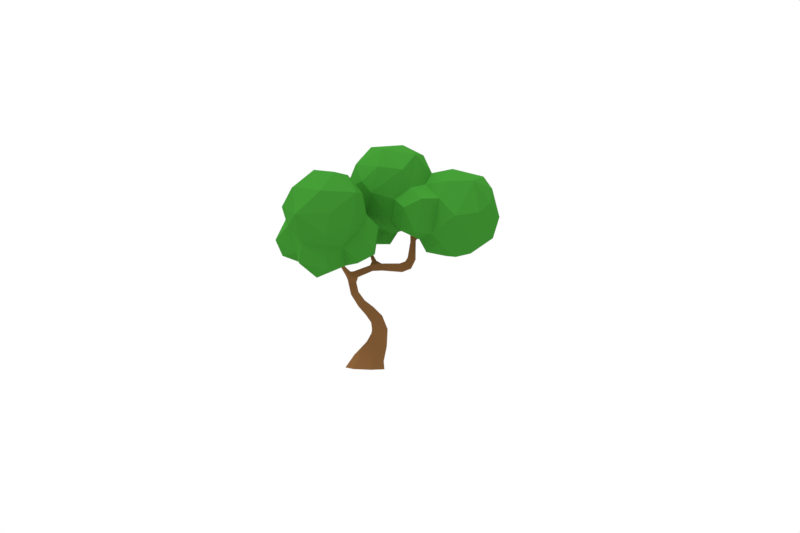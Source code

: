 # Source: lpTree1.blend  (saved by Blender 2.78.0; exported with 4.5.12 LTS)
import bpy
from mathutils import Matrix  # noqa: F401  (used for matrix-valued properties, if any)

bpy.ops.wm.read_factory_settings(use_empty=True)
scene = bpy.context.scene
scene.name = 'Scene'

# ---- collections
col_collection_1 = bpy.data.collections.new('Collection 1'); scene.collection.children.link(col_collection_1)

# ---- materials (node trees are filled in below, after node groups)
mat_material_002 = bpy.data.materials.new('Material.002')
mat_material_002.alpha_threshold = 0.0
mat_material_002.use_transparent_shadow = False
mat_material_002.diffuse_color = (0.2134, 0.09939, 0.03547, 1.0)
mat_material_002.specular_color = (0.5, 0.5, 0.5)
mat_material_002.roughness = 0.5
mat_material_002.specular_intensity = 0.1
mat_material_003 = bpy.data.materials.new('Material.003')
mat_material_003.alpha_threshold = 0.0
mat_material_003.use_transparent_shadow = False
mat_material_003.diffuse_color = (0.04165, 0.2366, 0.02599, 1.0)
mat_material_003.specular_color = (0.5, 0.5, 0.5)
mat_material_003.roughness = 0.5
mat_material_003.specular_intensity = 0.1

# ---- material node trees

# ---- world
world_world = bpy.data.worlds.new('World'); scene.world = world_world
world_world.color = (1.0, 1.0, 1.0)
world_world.use_sun_shadow = False
world_world.sun_shadow_jitter_overblur = 0.0
world_world.cycles.sampling_method = 'MANUAL'

# ---- cameras
cam_camera = bpy.data.cameras.new('Camera')
cam_camera.clip_end = 100.0
cam_camera.lens = 35.0
cam_camera.sensor_width = 32.0
cam_camera.sensor_height = 18.0
cam_camera.display_size = 2.0
cam_camera.dof.focus_distance = 0.0
cam_camera.dof.aperture_fstop = 128.0
cam_camera.dof.aperture_blades = 6

# ---- lights
light_sun = bpy.data.lights.new('Sun', 'SUN')
light_sun.transmission_factor = 0.0
light_sun.angle = 0.1993
light_sun.energy = 1.0
light_sun.shadow_buffer_clip_start = 0.5
light_sun.shadow_soft_size = 0.1
light_sun.shadow_cascade_max_distance = 1000.0
light_hemi = bpy.data.lights.new('Hemi', 'SUN')
light_hemi.transmission_factor = 0.0
light_hemi.angle = 0.1993
light_hemi.energy = 1.0
light_hemi.shadow_buffer_clip_start = 0.5
light_hemi.shadow_soft_size = 0.1
light_hemi.shadow_cascade_max_distance = 1000.0

# ---- meshes
me_lowpoly_tree_04_plane_012 = bpy.data.meshes.new('lowpoly_tree_04_Plane.012')
me_lowpoly_tree_04_plane_012.from_pydata([(0.3929, -0.183, -0.6532), (0.376, -0.21, -0.4998), (0.2137, -0.2731, -0.5255), (0.21, -0.2456, -0.6688), (-0.6582, -0.3562, -0.4147), (-0.6622, -0.2549, -0.3886), (-0.3772, -0.1482, -0.5451), (-0.3656, -0.2372, -0.5467), (-0.6158, -0.2504, -0.3206), (-0.3462, -0.1373, -0.4699), (-0.5841, -0.3635, -0.3106), (-0.3234, -0.2514, -0.4514), (-0.1623, -0.1149, -0.5172), (-0.2599, -0.06178, -0.5909), (-0.3221, -0.06273, -0.5644), (-0.4001, 0.158, -0.7309), (-0.3243, 0.04906, -0.6721), (-0.3431, 0.1301, -0.7634), (-0.6899, -0.4489, -0.4018), (-0.7716, -0.4144, -0.3461), (-0.2177, -1.862, -0.6748), (-0.1179, -1.875, -0.2519), (-0.105, -2.015, -0.2153), (-0.2533, -2.008, -0.696), (-0.6321, -0.633, -0.4185), (-0.7153, -0.6793, -0.3929), (-0.6983, -0.6914, -0.283), (-0.7381, -0.4642, -0.2634), (-0.5737, -0.6256, -0.2872), (-0.6121, -0.46, -0.3014), (0.4294, 0.4639, -0.3213), (0.3602, 0.4264, -0.3874), (0.474, 0.3999, -0.3033), (-0.3542, -0.9251, -0.5057), (-0.4484, -1.026, -0.5109), (-0.584, -0.8955, -0.4404), (-0.5155, -0.7987, -0.4567), (-0.4248, 0.1475, -0.7545), (-0.3669, 0.1042, -0.7686), (-0.4292, 0.1169, -0.6945), (-0.4522, -1.045, -0.4417), (-0.4259, -1.035, -0.3094), (-0.3073, -0.9011, -0.3504), (-0.4618, -0.7809, -0.3152), (-0.5741, -0.8888, -0.3034), (0.4607, 0.2945, -0.4187), (0.4652, 0.4476, -0.3511), (0.523, 0.3885, -0.3066), (-0.8035, -0.3264, -0.2445), (-0.7748, -0.2742, -0.2767), (-0.187, -1.088, -0.55), (-0.3345, -1.178, -0.5565), (-0.3526, -1.189, -0.4446), (-0.3258, -1.187, -0.2933), (-0.1474, -1.06, -0.3574), (-0.1044, -1.328, -0.5856), (-0.3044, -1.362, -0.5861), (-0.3309, -1.355, -0.4475), (-0.3345, -1.339, -0.2735), (-0.2536, -1.332, -0.2733), (-0.04977, -1.303, -0.3543), (-0.1401, -1.608, -0.6197), (-0.3686, -1.56, -0.6154), (-0.4305, -1.535, -0.4406), (-0.3805, -1.519, -0.2372), (-0.249, -1.558, -0.2463), (-0.8269, -0.2, 0.02631), (-0.8713, -0.1184, 0.1767), (-0.8975, -0.1501, 0.1857), (-0.8614, -0.1952, 0.01637), (-0.8384, -0.07869, 0.1059), (-0.8058, -0.1591, 0.005992), (-0.8891, -0.07136, 0.1814), (0.4011, 0.2956, -0.4724), (0.3838, 0.4448, -0.4319), (0.836, 0.5136, -0.09787), (0.8096, 0.5171, -0.07271), (0.8194, 0.4856, -0.06288), (0.8431, 0.4783, -0.08383), (0.1358, 0.8966, -0.4499), (0.1616, 0.9082, -0.4754), (0.1426, 0.8937, -0.5062), (0.1153, 0.8841, -0.4777), (-0.9073, -0.1035, 0.1552), (-0.8655, -0.07251, 0.08649), (-0.852, -0.1431, 0.01068), (-0.6729, 0.516, -0.7277), (-0.6989, 0.5001, -0.7467), (-0.7206, 0.5013, -0.716), (-0.6933, 0.5192, -0.7018), (-0.8907, 0.3546, 0.287), (-0.8585, 0.3656, 0.2713), (-0.8731, 0.3712, 0.2388), (-0.9049, 0.3628, 0.2554), (-0.9873, -0.05163, 0.4506), (-1.003, -0.0856, 0.4494), (-0.977, -0.107, 0.4637), (-0.9613, -0.07339, 0.4636), (-0.4005, 0.3034, -1.104), (-0.3698, 0.3296, -1.09), (-0.3371, 0.3088, -1.103), (-0.3657, 0.279, -1.122), (-0.1859, -0.1248, -0.608), (-0.1696, -0.2172, -0.6113), (0.3608, 0.2745, -0.4196), (0.431, 0.2524, -0.3778), (-0.1487, -0.2458, -0.5131), (-0.727, -0.3506, -0.2118), (-0.3325, 0.009508, -0.6923), (-0.3742, 0.01596, -0.6543), (-0.4177, 0.1266, -0.6623), (-0.3535, 0.03215, -0.6282), (-0.7121, -0.2608, -0.2251), (-0.2846, -0.08104, -0.6339), (-0.3465, -0.08024, -0.6021), (0.2686, -0.0766, -0.5161), (0.1686, -0.1135, -0.518), (0.3124, -0.0858, -0.6594), (0.1764, -0.1318, -0.6612), (0.4596, -0.04597, -0.583), (0.4232, -0.07428, -0.4684), (0.3131, -0.004345, -0.5064), (0.3722, 0.006488, -0.6099), (-0.359, 0.1636, -0.9099), (-0.3356, 0.1953, -0.8933), (-0.3735, 0.2144, -0.8779), (-0.398, 0.1877, -0.8922), (-0.6202, 0.3021, -0.6653), (-0.6404, 0.2921, -0.6313), (-0.7818, -0.2756, -0.09512), (-0.8367, -0.2583, -0.1192), (-0.8125, -0.2048, -0.1363), (-0.757, -0.2175, -0.1125), (-0.8779, 0.2099, 0.2058), (-0.8412, 0.2156, 0.1979), (-0.8209, 0.034, 0.1447), (-0.8599, 0.03771, 0.1328), (-0.8416, 0.02285, 0.1817), (-0.8786, 0.01724, 0.1709), (-0.8334, 0.2076, 0.2342), (-0.8704, 0.1987, 0.2412), (-0.3275, -1.815, -0.1672), (-0.3517, -2.007, -0.06932), (-0.5546, -1.757, -0.1553), (-0.6564, -1.771, -0.412), (-0.817, -2.001, -0.387), (-0.6582, -1.995, -0.08193), (-0.5631, -1.802, -0.6643), (-0.6829, -2.002, -0.7113), (-0.06353, -1.608, -0.3252), (-0.5256, 0.2159, -0.621), (-0.5487, 0.1987, -0.6444), (-0.5332, 0.2169, -0.6824), (-0.5145, 0.2377, -0.6576), (-0.6178, 0.3133, -0.6133), (-0.6005, 0.3212, -0.6414), (0.2786, 0.5788, -0.4232), (0.3098, 0.5912, -0.4512), (0.3289, 0.6019, -0.4131), (0.2957, 0.5928, -0.3935), (1.481, 0.415, -0.9585), (1.858, 0.3415, -0.3713), (1.465, 0.06601, -0.5324), (1.679, 1.453, -0.2934), (1.89, 0.8784, -0.6582), (1.621, 1.044, -0.8908), (1.462, 1.362, -0.7431), (1.131, 1.608, -0.4544), (1.48, 0.1236, 0.1127), (1.16, -0.002242, -0.0009428), (1.087, 0.9433, -1.059), (1.451, 0.6796, -1.019), (1.042, 0.4535, -0.9979), (0.7582, 1.24, -0.8073), (1.176, 1.249, -0.9504), (0.8924, 0.9147, -1.294), (0.7781, 1.446, -0.6078), (0.7412, 1.496, -0.1173), (0.009113, 0.6685, 0.1497), (0.088, 0.5145, -0.02224), (0.5374, 0.3043, -0.09339), (0.188, 0.4483, 0.3199), (0.6472, 0.0884, -0.3001), (0.8724, 0.2329, 0.288), (0.4365, 0.8367, -1.34), (0.7491, 0.4432, -1.261), (0.4284, 0.4151, 0.4805), (0.5466, 0.9863, 0.5827), (0.2354, 0.8397, 0.5352), (0.6753, 1.156, -1.197), (0.2771, 0.9575, -1.498), (0.4374, 0.3551, -1.013), (0.1949, 0.5669, -0.9548), (0.24, 0.6616, -1.187), (0.4049, 0.5377, -0.3459), (0.04219, 0.5113, -0.7484), (0.07845, 0.992, 0.3205), (0.3556, 1.198, 0.3127), (0.2262, 2.033, -0.3909), (0.125, 2.027, -0.7305), (-0.3455, 1.98, -0.274), (-0.02403, 1.293, -1.476), (0.0127, 1.539, -1.367), (0.3464, 1.319, -1.447), (0.5023, 1.457, -1.314), (-0.01078, 0.2489, -1.015), (-0.08832, 0.9335, -1.471), (-0.2357, 0.7551, -1.564), (-0.5424, 0.9031, -1.41), (-0.3307, 1.102, -1.314), (-0.4553, 0.7401, 0.04217), (-0.5644, 0.5692, -1.466), (-0.275, 0.2877, -1.383), (-0.5014, 1.054, -0.9668), (-0.6996, 0.8464, -1.19), (-0.6788, 0.4871, -1.135), (-0.4921, 0.3761, -0.8197), (-0.8851, 0.2347, -0.7144), (-0.3478, 0.5829, -0.6142), (-0.5331, 0.6551, -0.3617), (-0.6188, 0.3334, -0.5545), (-0.9849, 0.6096, -0.2686), (-1.239, 0.4783, -0.7827), (-1.184, 1.125, -0.7362), (-1.074, 0.7653, -1.19), (-1.023, 0.4625, -1.066), (-1.218, 0.861, -0.4603), (-0.9153, 1.184, -0.987), (-0.6484, 1.529, -0.7715), (-0.8012, 1.213, -0.2097), (-0.5659, 1.797, -0.6078), (-0.7353, 1.103, -0.3691), (-0.6183, 1.647, -0.1181), (-0.4957, 1.317, 0.1984), (-0.5044, 0.2542, -1.211), (-0.3007, 0.273, -0.8279), (-0.659, 1.232, -0.792), (-0.3033, 1.782, -0.9329), (-0.3323, 1.114, 0.3336), (-0.2159, 1.567, 0.2869), (-0.1348, 1.905, 0.05324), (-0.01351, 0.4068, -1.433), (0.03201, 0.4205, -0.4219), (0.4462, 1.811, 0.04104), (0.2209, 1.511, 0.3384), (0.6045, 1.862, -0.5183), (0.6384, 0.3221, -0.6997), (0.711, 0.405, 0.3558), (0.8424, 1.002, 0.466), (0.6238, 1.277, 0.09285), (1.017, 0.02262, -0.6423), (1.072, 1.541, 0.07056), (0.9793, 1.306, 0.3611), (1.115, 0.695, 0.5752), (1.451, 1.323, 0.3143), (1.364, 0.3215, 0.3715), (1.537, 0.7619, 0.4436), (1.787, 0.5701, 0.1727), (1.95, 0.7124, -0.1412), (1.818, 1.213, -0.1048), (-0.6931, 0.6202, -0.09447), (-0.8282, 1.047, -0.004856), (-0.5902, 0.8873, 0.09792), (-1.026, 1.418, 0.5839), (-1.232, 1.409, 1.198), (-0.8998, 1.376, 1.202), (-1.238, -0.3617, 0.641), (-0.7423, -0.1549, 0.6591), (-1.025, -0.2255, 1.064), (-0.7779, 0.1497, 1.006), (-1.054, 0.1324, 1.165), (-0.6142, 0.4776, 1.365), (-1.014, 0.3319, 1.446), (-0.5323, 1.032, 1.318), (-1.093, 1.042, 1.552), (-0.9405, 0.6767, 1.569), (-1.319, 1.354, 0.5671), (-1.027, 1.167, 0.3082), (-1.128, 0.9649, -0.09474), (-0.9315, 0.4943, -0.1881), (-1.34, 0.6955, -0.02428), (-1.456, -0.1211, 0.4779), (-1.144, -0.04343, 0.266), (-1.505, 0.4811, -0.1414), (-1.267, 0.1037, -0.1171), (-1.566, 1.128, 1.24), (-1.513, 0.667, 1.469), (-1.503, -0.1277, 0.1031), (-1.752, 0.2446, -0.1211), (-1.656, 1.163, 0.7002), (-1.804, 0.8265, 0.8535), (-1.498, 0.8123, 0.3224), (-1.969, 0.286, 0.4335), (-1.688, 0.5534, 0.6924), (-1.812, 0.6854, 0.17), (-1.668, 0.4826, 1.115), (-1.441, 0.2197, 1.116), (-1.58, 0.05762, 0.6959), (-1.852, 0.0128, 0.3919), (-1.031, -0.203, 0.3873), (-0.9697, 0.2414, 0.2698), (-0.8519, 0.04284, 0.2603), (-0.697, 1.359, 0.8631), (-0.7144, 1.102, 0.3922), (-0.5092, 0.4266, 1.036), (-0.6769, 0.322, 0.1124), (-0.4565, 1.064, 0.7083), (-0.4313, 0.7472, 0.6995), (-0.5074, 0.6539, 0.2583), (-0.4249, 0.2307, 0.138), (-0.2004, 0.4757, 0.7073), (-0.1878, 0.5141, 0.3771), (-0.2586, 0.04018, 0.4171), (-0.2616, 0.08445, 0.8686), (-0.4923, -0.08959, 0.8107), (-0.3736, 0.6241, 0.8466), (-0.5567, -0.1152, 0.3802), (1.752, 0.9278, 0.2441), (-1.089, 0.3059, 0.02815), (-1.505, -0.1164, 0.9358)], [], [(0, 1, 2, 3), (4, 5, 6, 7), (5, 8, 9, 6), (8, 10, 11, 9), (10, 4, 7, 11), (9, 12, 13, 14), (15, 16, 17), (18, 19, 4), (20, 21, 22, 23), (18, 24, 25, 19), (19, 25, 26, 27), (27, 26, 28, 29), (29, 28, 24, 18), (30, 31, 32), (33, 34, 35, 36), (37, 38, 39), (34, 40, 35), (41, 42, 43, 44), (45, 46, 47), (48, 49, 19), (42, 33, 36, 43), (33, 50, 51, 34), (34, 51, 52, 40), (41, 53, 54, 42), (42, 54, 50, 33), (51, 50, 55, 56), (53, 52, 57, 58), (54, 53, 59, 60), (50, 54, 60, 55), (61, 62, 56, 55), (62, 63, 57, 56), (64, 65, 59, 58), (66, 67, 68, 69), (70, 67, 66, 71), (72, 67, 70), (73, 74, 46, 45), (75, 76, 77, 78), (79, 80, 81, 82), (83, 84, 85), (86, 87, 88, 89), (90, 91, 92, 93), (94, 95, 96, 97), (98, 99, 100, 101), (6, 102, 103, 7), (104, 105, 32, 31), (68, 83, 85, 69), (7, 103, 106, 11), (107, 27, 29, 10), (73, 104, 31, 74), (27, 107, 48, 19), (38, 108, 109, 39), (49, 5, 4, 19), (32, 105, 45, 47), (17, 16, 108, 38), (84, 70, 71, 85), (110, 39, 109, 111), (112, 107, 10, 8), (29, 18, 4, 10), (12, 102, 113, 13), (49, 112, 8, 5), (113, 102, 6, 114), (114, 6, 9, 14), (1, 115, 116, 2), (115, 117, 118, 116), (117, 0, 3, 118), (119, 120, 1, 0), (120, 121, 115, 1), (121, 122, 117, 115), (122, 119, 0, 117), (120, 119, 45, 105), (121, 120, 105, 104), (122, 121, 104, 73), (119, 122, 73, 45), (111, 109, 114, 14), (109, 108, 113, 114), (108, 16, 13, 113), (16, 111, 14, 13), (123, 124, 17, 38), (124, 125, 15, 17), (125, 126, 37, 15), (126, 123, 38, 37), (99, 98, 126, 125), (98, 101, 123, 126), (88, 87, 127, 128), (100, 99, 125, 124), (129, 130, 48, 107), (130, 131, 49, 48), (131, 132, 112, 49), (132, 129, 107, 112), (66, 69, 130, 129), (69, 85, 131, 130), (85, 71, 132, 131), (71, 66, 129, 132), (68, 67, 97, 96), (83, 68, 96, 95), (72, 83, 95, 94), (67, 72, 94, 97), (133, 134, 135, 136), (136, 135, 70, 84), (135, 137, 72, 70), (137, 138, 83, 72), (138, 136, 84, 83), (134, 139, 137, 135), (139, 140, 138, 137), (140, 133, 136, 138), (93, 92, 134, 133), (92, 91, 139, 134), (91, 90, 140, 139), (90, 93, 133, 140), (106, 103, 3, 2), (12, 106, 2, 116), (102, 12, 116, 118), (103, 102, 118, 3), (21, 141, 142, 22), (143, 144, 145, 146), (147, 20, 23, 148), (61, 149, 21, 20), (149, 65, 141, 21), (64, 63, 144, 143), (62, 61, 20, 147), (24, 28, 43, 36), (28, 26, 44, 43), (26, 25, 35, 44), (25, 24, 36, 35), (150, 151, 39, 110), (151, 152, 37, 39), (152, 153, 15, 37), (153, 150, 110, 15), (154, 128, 151, 150), (128, 127, 152, 151), (127, 155, 153, 152), (155, 154, 150, 153), (87, 86, 155, 127), (86, 89, 154, 155), (124, 123, 101, 100), (156, 157, 74, 31), (157, 158, 46, 74), (158, 159, 30, 46), (159, 156, 31, 30), (157, 156, 82, 81), (158, 157, 81, 80), (159, 158, 80, 79), (156, 159, 79, 82), (32, 47, 78, 77), (30, 32, 77, 76), (46, 30, 76, 75), (47, 46, 75, 78), (16, 15, 110, 111), (12, 9, 11, 106), (149, 61, 55, 60), (89, 88, 128, 154), (57, 63, 64, 58), (144, 63, 62, 147), (40, 52, 53, 41), (57, 52, 51, 56), (35, 40, 41, 44), (145, 144, 147, 148), (59, 53, 58), (59, 65, 149, 60), (142, 141, 143, 146), (141, 65, 64, 143), (160, 161, 162), (163, 164, 165), (163, 166, 167), (162, 168, 169), (170, 171, 172), (173, 174, 170), (172, 175, 170), (167, 176, 177), (167, 174, 176), (178, 179, 180, 181), (182, 169, 183), (184, 175, 185), (186, 187, 188), (189, 184, 190), (191, 192, 193), (192, 194, 195), (180, 186, 181), (187, 196, 188), (187, 197, 196), (198, 199, 200), (201, 202, 203), (204, 202, 199), (195, 205, 192), (206, 207, 208), (209, 201, 206), (179, 178, 210), (211, 207, 212), (213, 209, 214), (215, 216, 217), (211, 215, 214), (216, 218, 219), (220, 221, 217), (222, 223, 224), (224, 225, 222), (221, 226, 222), (224, 223, 227), (228, 229, 230), (231, 226, 221), (226, 231, 223), (227, 214, 224), (214, 215, 224), (232, 229, 233), (229, 231, 210), (221, 220, 219), (234, 235, 216), (215, 234, 216), (217, 216, 220), (225, 215, 217), (213, 227, 236), (227, 213, 214), (208, 214, 209), (237, 228, 230), (238, 233, 229), (238, 229, 210), (235, 218, 216), (210, 178, 238), (239, 233, 238), (232, 239, 240), (199, 230, 200), (199, 237, 230), (207, 241, 212), (235, 195, 218), (219, 242, 179), (207, 206, 241), (212, 241, 205), (235, 205, 195), (195, 242, 218), (240, 198, 200), (243, 240, 244), (178, 196, 238), (244, 239, 238), (206, 190, 193), (245, 198, 243), (189, 203, 204), (182, 194, 246), (180, 194, 182), (247, 248, 186), (248, 187, 186), (249, 197, 187), (243, 249, 177), (245, 243, 177), (180, 182, 247), (246, 250, 182), (191, 172, 246), (191, 185, 172), (204, 173, 189), (189, 175, 184), (185, 191, 193), (191, 246, 192), (251, 167, 177), (252, 251, 177), (253, 254, 252), (183, 255, 253), (172, 160, 250), (163, 167, 251), (256, 254, 253), (170, 165, 171), (167, 166, 174), (163, 251, 254), (256, 253, 255), (255, 257, 256), (258, 164, 259), (164, 258, 161), (254, 259, 163), (165, 164, 171), (241, 206, 193), (213, 236, 228), (226, 223, 222), (260, 261, 262), (263, 264, 265), (266, 267, 268), (268, 269, 270), (269, 271, 270), (271, 272, 270), (273, 274, 275), (273, 265, 274), (276, 263, 277), (278, 279, 280), (281, 282, 266), (283, 280, 284), (274, 264, 285), (274, 285, 286), (284, 287, 288), (264, 289, 285), (290, 289, 291), (292, 293, 294), (290, 293, 295), (286, 290, 295), (293, 296, 295), (296, 293, 297), (287, 281, 298), (286, 295, 296), (281, 287, 282), (264, 276, 289), (276, 277, 291), (291, 278, 280), (270, 272, 296), (268, 270, 296), (278, 291, 277), (299, 267, 266), (300, 301, 299), (261, 278, 277), (302, 263, 265), (302, 303, 263), (269, 304, 271), (300, 305, 301), (278, 261, 279), (303, 261, 277), (263, 303, 277), (306, 302, 273), (303, 306, 307), (308, 309, 305), (310, 311, 307), (312, 313, 314), (315, 313, 310), (313, 311, 310), (312, 311, 313), (304, 315, 271), (306, 273, 315), (311, 308, 307), (308, 311, 309), (316, 312, 314), (308, 305, 260), (260, 262, 308), (302, 265, 273), (305, 309, 301), (303, 262, 261), (308, 262, 307), (307, 306, 315), (165, 166, 163), (171, 164, 160), (166, 165, 174), (169, 250, 162), (182, 250, 169), (176, 174, 173), (173, 170, 189), (170, 175, 189), (185, 175, 172), (172, 250, 246), (183, 253, 247), (247, 253, 248), (249, 252, 177), (173, 245, 176), (193, 184, 185), (189, 190, 203), (199, 245, 204), (199, 202, 237), (204, 203, 202), (190, 184, 193), (241, 193, 192), (209, 202, 201), (235, 234, 205), (234, 211, 212), (228, 237, 209), (233, 239, 232), (232, 200, 230), (234, 215, 211), (211, 214, 208), (219, 210, 231), (221, 219, 231), (224, 215, 225), (223, 236, 227), (223, 231, 236), (221, 222, 217), (222, 225, 217), (230, 229, 232), (229, 228, 236), (220, 216, 219), (213, 228, 209), (219, 218, 242), (219, 179, 210), (240, 200, 232), (237, 202, 209), (209, 206, 208), (208, 207, 211), (234, 212, 205), (196, 244, 238), (240, 243, 198), (188, 178, 181), (188, 196, 178), (196, 197, 244), (244, 240, 239), (201, 203, 190), (205, 241, 192), (206, 201, 190), (199, 198, 245), (181, 186, 188), (179, 194, 180), (242, 194, 179), (242, 195, 194), (176, 245, 177), (186, 180, 247), (249, 243, 197), (187, 248, 249), (192, 246, 194), (197, 243, 244), (245, 173, 204), (247, 182, 183), (253, 252, 248), (252, 254, 251), (168, 255, 183), (183, 169, 168), (160, 162, 250), (171, 160, 172), (170, 174, 165), (255, 168, 257), (257, 317, 256), (161, 258, 257), (258, 259, 317), (258, 317, 257), (259, 164, 163), (162, 161, 168), (161, 160, 164), (257, 168, 161), (259, 254, 317), (256, 317, 254), (248, 252, 249), (231, 229, 236), (267, 316, 314), (267, 314, 269), (261, 260, 279), (301, 316, 267), (260, 305, 279), (269, 268, 267), (280, 279, 318), (284, 318, 282), (318, 300, 282), (300, 318, 305), (272, 271, 275), (271, 273, 275), (280, 318, 284), (286, 272, 275), (286, 275, 274), (296, 272, 286), (268, 296, 319), (319, 266, 268), (291, 280, 294), (280, 283, 294), (319, 297, 281), (281, 266, 319), (294, 283, 288), (293, 290, 291), (297, 293, 292), (297, 292, 298), (294, 293, 291), (298, 292, 288), (292, 294, 288), (285, 289, 290), (298, 288, 287), (286, 285, 290), (319, 296, 297), (298, 281, 297), (283, 284, 288), (266, 282, 299), (287, 284, 282), (264, 263, 276), (264, 274, 265), (300, 299, 282), (267, 299, 301), (318, 279, 305), (309, 316, 301), (314, 313, 269), (269, 313, 304), (309, 312, 316), (313, 315, 304), (310, 307, 315), (315, 273, 271), (311, 312, 309), (307, 262, 303), (302, 306, 303), (289, 276, 291)])
me_lowpoly_tree_04_plane_012.polygons.foreach_set('material_index', [0, 0, 0, 0, 0, 0, 0, 0, 0, 0, 0, 0, 0, 0, 0, 0, 0, 0, 0, 0, 0, 0, 0, 0, 0, 0, 0, 0, 0, 0, 0, 0, 0, 0, 0, 0, 0, 0, 0, 0, 0, 0, 0, 0, 0, 0, 0, 0, 0, 0, 0, 0, 0, 0, 0, 0, 0, 0, 0, 0, 0, 0, 0, 0, 0, 0, 0, 0, 0, 0, 0, 0, 0, 0, 0, 0, 0, 0, 0, 0, 0, 0, 0, 0, 0, 0, 0, 0, 0, 0, 0, 0, 0, 0, 0, 0, 0, 0, 0, 0, 0, 0, 0, 0, 0, 0, 0, 0, 0, 0, 0, 0, 0, 0, 0, 0, 0, 0, 0, 0, 0, 0, 0, 0, 0, 0, 0, 0, 0, 0, 0, 0, 0, 0, 0, 0, 0, 0, 0, 0, 0, 0, 0, 0, 0, 0, 0, 0, 0, 0, 0, 0, 0, 0, 0, 0, 0, 0, 0, 0, 0, 1, 1, 1, 1, 1, 1, 1, 1, 1, 1, 1, 1, 1, 1, 1, 1, 1, 1, 1, 1, 1, 1, 1, 1, 1, 1, 1, 1, 1, 1, 1, 1, 1, 1, 1, 1, 1, 1, 1, 1, 1, 1, 1, 1, 1, 1, 1, 1, 1, 1, 1, 1, 1, 1, 1, 1, 1, 1, 1, 1, 1, 1, 1, 1, 1, 1, 1, 1, 1, 1, 1, 1, 1, 1, 1, 1, 1, 1, 1, 1, 1, 1, 1, 1, 1, 1, 1, 1, 1, 1, 1, 1, 1, 1, 1, 1, 1, 1, 1, 1, 1, 1, 1, 1, 1, 1, 1, 1, 1, 1, 1, 1, 1, 1, 1, 1, 1, 1, 1, 1, 1, 1, 1, 1, 1, 1, 1, 1, 1, 1, 1, 1, 1, 1, 1, 1, 1, 1, 1, 1, 1, 1, 1, 1, 1, 1, 1, 1, 1, 1, 1, 1, 1, 1, 1, 1, 1, 1, 1, 1, 1, 1, 1, 1, 1, 1, 1, 1, 1, 1, 1, 1, 1, 1, 1, 1, 1, 1, 1, 1, 1, 1, 1, 1, 1, 1, 1, 1, 1, 1, 1, 1, 1, 1, 1, 1, 1, 1, 1, 1, 1, 1, 1, 1, 1, 1, 1, 1, 1, 1, 1, 1, 1, 1, 1, 1, 1, 1, 1, 1, 1, 1, 1, 1, 1, 1, 1, 1, 1, 1, 1, 1, 1, 1, 1, 1, 1, 1, 1, 1, 1, 1, 1, 1, 1, 1, 1, 1, 1, 1, 1, 1, 1, 1, 1, 1, 1, 1, 1, 1, 1, 1, 1, 1, 1, 1, 1, 1, 1, 1, 1, 1, 1, 1, 1, 1, 1, 1, 1, 1, 1, 1, 1, 1, 1, 1, 1, 1, 1, 1, 1, 1, 1, 1, 1, 1, 1, 1, 1, 1, 1, 1, 1, 1, 1, 1, 1, 1, 1, 1, 1])
_k = set([(0, 1), (0, 3), (0, 117), (0, 119), (1, 2), (1, 115), (1, 120), (2, 3), (2, 106), (2, 116), (3, 103), (3, 118), (4, 5), (4, 7), (4, 10), (4, 18), (4, 19), (5, 6), (5, 8), (5, 49), (6, 7), (6, 9), (6, 102), (6, 114), (7, 11), (7, 103), (8, 9), (8, 10), (8, 112), (9, 11), (9, 12), (9, 14), (10, 11), (10, 29), (10, 107), (11, 106), (12, 13), (12, 102), (12, 106), (12, 116), (13, 14), (13, 16), (13, 113), (14, 111), (14, 114), (15, 16), (15, 17), (15, 37), (15, 110), (15, 125), (15, 153), (16, 17), (16, 108), (16, 111), (17, 38), (17, 124), (18, 19), (18, 24), (18, 29), (19, 25), (19, 27), (19, 48), (19, 49), (20, 21), (20, 23), (20, 61), (20, 147), (21, 22), (21, 141), (21, 149), (24, 25), (24, 28), (24, 36), (25, 26), (25, 35), (26, 27), (26, 28), (26, 44), (27, 29), (27, 107), (28, 29), (28, 43), (30, 31), (30, 32), (30, 46), (30, 76), (30, 159), (31, 32), (31, 74), (31, 104), (31, 156), (32, 47), (32, 77), (32, 105), (33, 34), (33, 36), (33, 42), (33, 50), (34, 35), (34, 40), (34, 51), (35, 36), (35, 40), (35, 44), (36, 43), (37, 38), (37, 39), (37, 126), (37, 152), (38, 39), (38, 108), (38, 123), (39, 109), (39, 110), (39, 151), (40, 41), (40, 52), (41, 42), (41, 44), (41, 53), (42, 43), (42, 54), (43, 44), (45, 46), (45, 47), (45, 73), (45, 105), (45, 119), (46, 47), (46, 74), (46, 75), (46, 158), (47, 78), (48, 49), (48, 107), (48, 130), (49, 112), (49, 131), (50, 51), (50, 54), (50, 55), (51, 52), (51, 56), (52, 53), (52, 57), (53, 54), (53, 58), (53, 59), (54, 60), (55, 56), (55, 60), (55, 61), (56, 57), (56, 62), (57, 58), (57, 63), (58, 59), (58, 64), (59, 60), (59, 65), (60, 149), (61, 62), (61, 149), (62, 63), (62, 147), (63, 64), (63, 144), (64, 65), (64, 143), (65, 141), (65, 149), (66, 67), (66, 69), (66, 71), (66, 129), (67, 68), (67, 70), (67, 72), (67, 97), (68, 69), (68, 83), (68, 96), (69, 85), (69, 130), (70, 71), (70, 72), (70, 84), (70, 135), (71, 85), (71, 132), (72, 83), (72, 94), (72, 137), (73, 74), (73, 104), (73, 122), (74, 157), (75, 76), (75, 78), (76, 77), (77, 78), (79, 80), (79, 82), (79, 159), (80, 81), (80, 158), (81, 82), (81, 157), (82, 156), (83, 84), (83, 85), (83, 95), (83, 138), (84, 85), (84, 136), (85, 131), (86, 87), (86, 89), (86, 155), (87, 88), (87, 127), (88, 89), (88, 128), (89, 154), (90, 91), (90, 93), (90, 140), (91, 92), (91, 139), (92, 93), (92, 134), (93, 133), (94, 95), (94, 97), (95, 96), (96, 97), (98, 99), (98, 101), (98, 126), (99, 100), (99, 125), (100, 101), (100, 124), (101, 123), (102, 103), (102, 113), (102, 118), (103, 106), (104, 105), (104, 121), (105, 120), (107, 112), (107, 129), (108, 109), (108, 113), (109, 111), (109, 114), (110, 111), (110, 150), (112, 132), (113, 114), (115, 116), (115, 117), (115, 121), (116, 118), (117, 118), (117, 122), (119, 120), (119, 122), (120, 121), (121, 122), (123, 124), (123, 126), (124, 125), (125, 126), (127, 128), (127, 152), (127, 155), (128, 151), (128, 154), (129, 130), (129, 132), (130, 131), (131, 132), (133, 134), (133, 136), (133, 140), (134, 135), (134, 139), (135, 136), (135, 137), (136, 138), (137, 138), (137, 139), (138, 140), (139, 140), (141, 142), (141, 143), (143, 144), (143, 146), (144, 145), (144, 147), (147, 148), (150, 151), (150, 153), (150, 154), (151, 152), (152, 153), (153, 155), (154, 155), (156, 157), (156, 159), (157, 158), (158, 159), (160, 161), (160, 162), (160, 164), (160, 171), (160, 172), (160, 250), (161, 162), (161, 164), (161, 168), (161, 257), (161, 258), (162, 168), (162, 169), (162, 250), (163, 164), (163, 165), (163, 166), (163, 167), (163, 251), (163, 254), (163, 259), (164, 165), (164, 171), (164, 258), (164, 259), (165, 166), (165, 170), (165, 171), (165, 174), (166, 167), (166, 174), (167, 174), (167, 176), (167, 177), (167, 251), (168, 169), (168, 183), (168, 255), (168, 257), (169, 182), (169, 183), (169, 250), (170, 171), (170, 172), (170, 173), (170, 174), (170, 175), (170, 189), (171, 172), (172, 175), (172, 185), (172, 191), (172, 246), (172, 250), (173, 174), (173, 176), (173, 189), (173, 204), (173, 245), (174, 176), (175, 184), (175, 185), (175, 189), (176, 177), (176, 245), (177, 243), (177, 245), (177, 249), (177, 251), (177, 252), (178, 179), (178, 181), (178, 188), (178, 196), (178, 210), (178, 238), (179, 180), (179, 194), (179, 210), (179, 219), (179, 242), (180, 181), (180, 182), (180, 186), (180, 194), (180, 247), (181, 186), (181, 188), (182, 183), (182, 194), (182, 246), (182, 247), (182, 250), (183, 247), (183, 253), (183, 255), (184, 185), (184, 189), (184, 190), (184, 193), (185, 191), (185, 193), (186, 187), (186, 188), (186, 247), (186, 248), (187, 188), (187, 196), (187, 197), (187, 248), (187, 249), (188, 196), (189, 190), (189, 203), (189, 204), (190, 193), (190, 201), (190, 203), (190, 206), (191, 192), (191, 193), (191, 246), (192, 193), (192, 194), (192, 195), (192, 205), (192, 241), (192, 246), (193, 206), (193, 241), (194, 195), (194, 242), (194, 246), (195, 205), (195, 218), (195, 235), (195, 242), (196, 197), (196, 238), (196, 244), (197, 243), (197, 244), (197, 249), (198, 199), (198, 200), (198, 240), (198, 243), (198, 245), (199, 200), (199, 202), (199, 204), (199, 230), (199, 237), (199, 245), (200, 230), (200, 232), (200, 240), (201, 202), (201, 203), (201, 206), (201, 209), (202, 203), (202, 204), (202, 209), (202, 237), (203, 204), (204, 245), (205, 212), (205, 234), (205, 235), (205, 241), (206, 207), (206, 208), (206, 209), (206, 241), (207, 208), (207, 211), (207, 212), (207, 241), (208, 209), (208, 211), (208, 214), (209, 213), (209, 214), (209, 228), (209, 237), (210, 219), (210, 229), (210, 231), (210, 238), (211, 212), (211, 214), (211, 215), (211, 234), (212, 234), (212, 241), (213, 214), (213, 227), (213, 228), (213, 236), (214, 215), (214, 224), (214, 227), (215, 216), (215, 217), (215, 224), (215, 225), (215, 234), (216, 217), (216, 218), (216, 219), (216, 220), (216, 234), (216, 235), (217, 220), (217, 221), (217, 222), (217, 225), (218, 219), (218, 235), (218, 242), (219, 220), (219, 221), (219, 231), (219, 242), (220, 221), (221, 222), (221, 226), (221, 231), (222, 223), (222, 224), (222, 225), (222, 226), (223, 224), (223, 226), (223, 227), (223, 231), (223, 236), (224, 225), (224, 227), (226, 231), (227, 236), (228, 229), (228, 230), (228, 236), (228, 237), (229, 230), (229, 231), (229, 232), (229, 233), (229, 236), (229, 238), (230, 232), (230, 237), (231, 236), (232, 233), (232, 239), (232, 240), (233, 238), (233, 239), (234, 235), (238, 239), (238, 244), (239, 240), (239, 244), (240, 243), (240, 244), (243, 244), (243, 245), (243, 249), (246, 250), (247, 248), (247, 253), (248, 249), (248, 252), (248, 253), (249, 252), (251, 252), (251, 254), (252, 253), (252, 254), (253, 254), (253, 255), (253, 256), (254, 256), (254, 259), (254, 317), (255, 256), (255, 257), (256, 257), (256, 317), (257, 258), (257, 317), (258, 259), (258, 317), (259, 317), (260, 261), (260, 262), (260, 279), (260, 305), (260, 308), (261, 262), (261, 277), (261, 278), (261, 279), (261, 303), (262, 303), (262, 307), (262, 308), (263, 264), (263, 265), (263, 276), (263, 277), (263, 302), (263, 303), (264, 265), (264, 274), (264, 276), (264, 285), (264, 289), (265, 273), (265, 274), (265, 302), (266, 267), (266, 268), (266, 281), (266, 282), (266, 299), (266, 319), (267, 268), (267, 269), (267, 299), (267, 301), (267, 314), (267, 316), (268, 269), (268, 270), (268, 296), (268, 319), (269, 270), (269, 271), (269, 304), (269, 313), (269, 314), (270, 271), (270, 272), (270, 296), (271, 272), (271, 273), (271, 275), (271, 304), (271, 315), (272, 275), (272, 286), (272, 296), (273, 274), (273, 275), (273, 302), (273, 306), (273, 315), (274, 275), (274, 285), (274, 286), (275, 286), (276, 277), (276, 289), (276, 291), (277, 278), (277, 291), (277, 303), (278, 279), (278, 280), (278, 291), (279, 280), (279, 305), (279, 318), (280, 283), (280, 284), (280, 291), (280, 294), (280, 318), (281, 282), (281, 287), (281, 297), (281, 298), (281, 319), (282, 284), (282, 287), (282, 299), (282, 300), (282, 318), (283, 284), (283, 288), (283, 294), (284, 287), (284, 288), (284, 318), (285, 286), (285, 289), (285, 290), (286, 290), (286, 295), (286, 296), (287, 288), (287, 298), (288, 292), (288, 294), (288, 298), (289, 290), (289, 291), (290, 291), (290, 293), (290, 295), (291, 293), (291, 294), (292, 293), (292, 294), (292, 297), (292, 298), (293, 294), (293, 295), (293, 296), (293, 297), (295, 296), (296, 297), (296, 319), (297, 298), (297, 319), (299, 300), (299, 301), (300, 301), (300, 305), (300, 318), (301, 305), (301, 309), (301, 316), (302, 303), (302, 306), (303, 306), (303, 307), (304, 313), (304, 315), (305, 308), (305, 309), (305, 318), (306, 307), (306, 315), (307, 308), (307, 310), (307, 311), (307, 315), (308, 309), (308, 311), (309, 311), (309, 312), (309, 316), (310, 311), (310, 313), (310, 315), (311, 312), (311, 313), (312, 313), (312, 314), (312, 316), (313, 314), (313, 315), (314, 316)])
me_lowpoly_tree_04_plane_012.attributes.new('sharp_edge', 'BOOLEAN', 'EDGE').data.foreach_set('value', [ (min(e.vertices), max(e.vertices)) in _k for e in me_lowpoly_tree_04_plane_012.edges])
me_lowpoly_tree_04_plane_012.materials.append(mat_material_002)
me_lowpoly_tree_04_plane_012.materials.append(mat_material_003)
me_lowpoly_tree_04_plane_012.use_remesh_preserve_volume = False
me_lowpoly_tree_04_plane_012.use_remesh_preserve_attributes = False
me_lowpoly_tree_04_plane_012.use_mirror_vertex_groups = False
me_lowpoly_tree_04_plane_012.update()
me_lowpoly_tree_04_plane_012.normals_split_custom_set([tuple(v) for v in zip(*[iter([0.3543, -0.9224, -0.1539, 0.3543, -0.9224, -0.1539, 0.3543, -0.9224, -0.1539, 0.3543, -0.9224, -0.1539, -0.4729, 0.08955, -0.8766, -0.4729, 0.08955, -0.8766, -0.4729, 0.08955, -0.8766, -0.4729, 0.08955, -0.8766, -0.3301, 0.9408, 0.07732, -0.3301, 0.9408, 0.07732, -0.3301, 0.9408, 0.07732, -0.3301, 0.9408, 0.07732, 0.4002, 0.2075, 0.8926, 0.4002, 0.2075, 0.8926, 0.4002, 0.2075, 0.8926, 0.4002, 0.2075, 0.8926, 0.2634, -0.9306, -0.254, 0.2634, -0.9306, -0.254, 0.2634, -0.9306, -0.254, 0.2634, -0.9306, -0.254, 0.09545, 0.8125, 0.575, 0.09545, 0.8125, 0.575, 0.09545, 0.8125, 0.575, 0.09545, 0.8125, 0.575, 0.5882, 0.661, 0.4659, 0.5882, 0.661, 0.4659, 0.5882, 0.661, 0.4659, -0.5419, 0.06803, -0.8377, -0.5419, 0.06803, -0.8377, -0.5419, 0.06803, -0.8377, 0.9599, -0.09016, -0.2655, 0.9599, -0.09016, -0.2655, 0.9599, -0.09016, -0.2655, 0.9599, -0.09016, -0.2655, -0.443, 0.01437, -0.8964, -0.443, 0.01437, -0.8964, -0.443, 0.01437, -0.8964, -0.443, 0.01437, -0.8964, -0.96, -0.212, 0.183, -0.96, -0.212, 0.183, -0.96, -0.212, 0.183, -0.96, -0.212, 0.183, 0.161, 0.01856, 0.9868, 0.161, 0.01856, 0.9868, 0.161, 0.01856, 0.9868, 0.161, 0.01856, 0.9868, 0.8397, 0.2344, -0.4899, 0.8397, 0.2344, -0.4899, 0.8397, 0.2344, -0.4899, 0.8397, 0.2344, -0.4899, -0.6124, -0.2131, 0.7613, -0.6124, -0.2131, 0.7613, -0.6124, -0.2131, 0.7613, -0.2518, 0.1536, -0.9555, -0.2518, 0.1536, -0.9555, -0.2518, 0.1536, -0.9555, -0.2518, 0.1536, -0.9555, -0.6101, -0.6869, -0.395, -0.6101, -0.6869, -0.395, -0.6101, -0.6869, -0.395, -0.733, -0.646, -0.2133, -0.733, -0.646, -0.2133, -0.733, -0.646, -0.2133, 0.1753, 0.0471, 0.9834, 0.1753, 0.0471, 0.9834, 0.1753, 0.0471, 0.9834, 0.1753, 0.0471, 0.9834, 0.7393, 0.2537, -0.6238, 0.7393, 0.2537, -0.6238, 0.7393, 0.2537, -0.6238, -0.8706, 0.2022, -0.4484, -0.8706, 0.2022, -0.4484, -0.8706, 0.2022, -0.4484, 0.5384, 0.7898, -0.2939, 0.5384, 0.7898, -0.2939, 0.5384, 0.7898, -0.2939, 0.5384, 0.7898, -0.2939, -0.1012, 0.1887, -0.9768, -0.1012, 0.1887, -0.9768, -0.1012, 0.1887, -0.9768, -0.1012, 0.1887, -0.9768, -0.8106, -0.5542, -0.1892, -0.8106, -0.5542, -0.1892, -0.8106, -0.5542, -0.1892, -0.8106, -0.5542, -0.1892, 0.1827, 0.1807, 0.9664, 0.1827, 0.1807, 0.9664, 0.1827, 0.1807, 0.9664, 0.1827, 0.1807, 0.9664, 0.6541, 0.7069, -0.2693, 0.6541, 0.7069, -0.2693, 0.6541, 0.7069, -0.2693, 0.6541, 0.7069, -0.2693, -0.03105, 0.144, -0.9891, -0.03105, 0.144, -0.9891, -0.03105, 0.144, -0.9891, -0.03105, 0.144, -0.9891, -0.9967, -0.03672, 0.07305, -0.9967, -0.03672, 0.07305, -0.9967, -0.03672, 0.07305, -0.9967, -0.03672, 0.07305, 0.2838, 0.1807, 0.9417, 0.2838, 0.1807, 0.9417, 0.2838, 0.1807, 0.9417, 0.2838, 0.1807, 0.9417, 0.9028, 0.3535, -0.2449, 0.9028, 0.3535, -0.2449, 0.9028, 0.3535, -0.2449, 0.9028, 0.3535, -0.2449, -0.003971, 0.1322, -0.9912, -0.003971, 0.1322, -0.9912, -0.003971, 0.1322, -0.9912, -0.003971, 0.1322, -0.9912, -0.8727, 0.3962, -0.2854, -0.8727, 0.3962, -0.2854, -0.8727, 0.3962, -0.2854, -0.8727, 0.3962, -0.2854, 0.0637, 0.1475, 0.987, 0.0637, 0.1475, 0.987, 0.0637, 0.1475, 0.987, 0.0637, 0.1475, 0.987, 0.3636, -0.831, 0.4211, 0.3636, -0.831, 0.4211, 0.3636, -0.831, 0.4211, 0.3636, -0.831, 0.4211, 0.9059, -0.1692, 0.3881, 0.9059, -0.1692, 0.3881, 0.9059, -0.1692, 0.3881, 0.9059, -0.1692, 0.3881, 0.8135, 0.256, 0.5222, 0.8135, 0.256, 0.5222, 0.8135, 0.256, 0.5222, 0.6615, 0.2772, -0.6968, 0.6615, 0.2772, -0.6968, 0.6615, 0.2772, -0.6968, 0.6615, 0.2772, -0.6968, 0.667, 0.3949, 0.6318, 0.667, 0.3949, 0.6318, 0.667, 0.3949, 0.6318, 0.667, 0.3949, 0.6318, -0.4559, 0.8843, -0.1011, -0.4559, 0.8843, -0.1011, -0.4559, 0.8843, -0.1011, -0.4559, 0.8843, -0.1011, -0.8717, 0.2713, -0.408, -0.8717, 0.2713, -0.408, -0.8717, 0.2713, -0.408, -0.3495, 0.8773, -0.329, -0.3495, 0.8773, -0.329, -0.3495, 0.8773, -0.329, -0.3495, 0.8773, -0.329, -0.1507, 0.9507, 0.2711, -0.1507, 0.9507, 0.2711, -0.1507, 0.9507, 0.2711, -0.1507, 0.9507, 0.2711, -0.3554, 0.1514, 0.9224, -0.3554, 0.1514, 0.9224, -0.3554, 0.1514, 0.9224, -0.3554, 0.1514, 0.9224, -0.03971, 0.5323, -0.8456, -0.03971, 0.5323, -0.8456, -0.03971, 0.5323, -0.8456, -0.03971, 0.5323, -0.8456, -0.3103, -0.02197, -0.9504, -0.3103, -0.02197, -0.9504, -0.3103, -0.02197, -0.9504, -0.3103, -0.02197, -0.9504, -0.5885, -0.1961, 0.7843, -0.5885, -0.1961, 0.7843, -0.5885, -0.1961, 0.7843, -0.5885, -0.1961, 0.7843, -0.9623, -0.09722, -0.2539, -0.9623, -0.09722, -0.2539, -0.9623, -0.09722, -0.2539, -0.9623, -0.09722, -0.2539, -0.005568, -0.9767, -0.2144, -0.005568, -0.9767, -0.2144, -0.005568, -0.9767, -0.2144, -0.005568, -0.9767, -0.2144, 0.4321, -0.2549, 0.8651, 0.4321, -0.2549, 0.8651, 0.4321, -0.2549, 0.8651, 0.4321, -0.2549, 0.8651, -0.8479, 0.07621, -0.5247, -0.8479, 0.07621, -0.5247, -0.8479, 0.07621, -0.5247, -0.8479, 0.07621, -0.5247, -0.7753, -0.4309, 0.4617, -0.7753, -0.4309, 0.4617, -0.7753, -0.4309, 0.4617, -0.7753, -0.4309, 0.4617, -0.6411, -0.5871, -0.4942, -0.6411, -0.5871, -0.4942, -0.6411, -0.5871, -0.4942, -0.6411, -0.5871, -0.4942, -0.6557, 0.261, -0.7085, -0.6557, 0.261, -0.7085, -0.6557, 0.261, -0.7085, -0.6557, 0.261, -0.7085, 0.5491, -0.6476, 0.5283, 0.5491, -0.6476, 0.5283, 0.5491, -0.6476, 0.5283, 0.5491, -0.6476, 0.5283, 0.8404, -0.2187, -0.4958, 0.8404, -0.2187, -0.4958, 0.8404, -0.2187, -0.4958, 0.8404, -0.2187, -0.4958, 0.3411, 0.7553, -0.5596, 0.3411, 0.7553, -0.5596, 0.3411, 0.7553, -0.5596, 0.3411, 0.7553, -0.5596, -0.787, -0.2691, 0.5551, -0.787, -0.2691, 0.5551, -0.787, -0.2691, 0.5551, -0.787, -0.2691, 0.5551, 0.6254, 0.1398, 0.7677, 0.6254, 0.1398, 0.7677, 0.6254, 0.1398, 0.7677, 0.6254, 0.1398, 0.7677, 0.7509, -0.3054, -0.5856, 0.7509, -0.3054, -0.5856, 0.7509, -0.3054, -0.5856, 0.7509, -0.3054, -0.5856, 0.5537, 0.7495, -0.3629, 0.5537, 0.7495, -0.3629, 0.5537, 0.7495, -0.3629, 0.5537, 0.7495, -0.3629, -0.1505, 0.9886, -0.009892, -0.1505, 0.9886, -0.009892, -0.1505, 0.9886, -0.009892, -0.1505, 0.9886, -0.009892, -0.21, -0.6618, -0.7196, -0.21, -0.6618, -0.7196, -0.21, -0.6618, -0.7196, -0.21, -0.6618, -0.7196, -0.7887, 0.5636, 0.2453, -0.7887, 0.5636, 0.2453, -0.7887, 0.5636, 0.2453, -0.7887, 0.5636, 0.2453, -0.09687, -0.02056, 0.9951, -0.09687, -0.02056, 0.9951, -0.09687, -0.02056, 0.9951, -0.09687, -0.02056, 0.9951, -0.3255, 0.9339, -0.1481, -0.3255, 0.9339, -0.1481, -0.3255, 0.9339, -0.1481, -0.3255, 0.9339, -0.1481, 0.04423, 0.0303, -0.9986, 0.04423, 0.0303, -0.9986, 0.04423, 0.0303, -0.9986, 0.04423, 0.0303, -0.9986, 0.9056, -0.4133, 0.09496, 0.9056, -0.4133, 0.09496, 0.9056, -0.4133, 0.09496, 0.9056, -0.4133, 0.09496, -0.2935, -0.05932, 0.9541, -0.2935, -0.05932, 0.9541, -0.2935, -0.05932, 0.9541, -0.2935, -0.05932, 0.9541, -0.7493, 0.586, -0.3084, -0.7493, 0.586, -0.3084, -0.7493, 0.586, -0.3084, -0.7493, 0.586, -0.3084, 0.3935, 0.2452, -0.886, 0.3935, 0.2452, -0.886, 0.3935, 0.2452, -0.886, 0.3935, 0.2452, -0.886, 0.9324, -0.1398, 0.3332, 0.9324, -0.1398, 0.3332, 0.9324, -0.1398, 0.3332, 0.9324, -0.1398, 0.3332, -0.4817, -0.2054, 0.8519, -0.4817, -0.2054, 0.8519, -0.4817, -0.2054, 0.8519, -0.4817, -0.2054, 0.8519, -0.8321, 0.2971, -0.4682, -0.8321, 0.2971, -0.4682, -0.8321, 0.2971, -0.4682, -0.8321, 0.2971, -0.4682, 0.5447, 0.3413, -0.7661, 0.5447, 0.3413, -0.7661, 0.5447, 0.3413, -0.7661, 0.5447, 0.3413, -0.7661, -0.8323, 0.07592, 0.5491, -0.8323, 0.07592, 0.5491, -0.8323, 0.07592, 0.5491, -0.8323, 0.07592, 0.5491, -0.4815, -0.5827, -0.6546, -0.4815, -0.5827, -0.6546, -0.4815, -0.5827, -0.6546, -0.4815, -0.5827, -0.6546, 0.8411, 0.1008, -0.5314, 0.8411, 0.1008, -0.5314, 0.8411, 0.1008, -0.5314, 0.8411, 0.1008, -0.5314, 0.3841, 0.6447, 0.6609, 0.3841, 0.6447, 0.6609, 0.3841, 0.6447, 0.6609, 0.3841, 0.6447, 0.6609, 0.7942, -0.568, -0.2162, 0.7942, -0.568, -0.2162, 0.7942, -0.568, -0.2162, 0.7942, -0.568, -0.2162, 0.5587, 0.7318, 0.3902, 0.5587, 0.7318, 0.3902, 0.5587, 0.7318, 0.3902, 0.5587, 0.7318, 0.3902, -0.6596, 0.7406, 0.1278, -0.6596, 0.7406, 0.1278, -0.6596, 0.7406, 0.1278, -0.6596, 0.7406, 0.1278, -0.6101, -0.7192, -0.3325, -0.6101, -0.7192, -0.3325, -0.6101, -0.7192, -0.3325, -0.6101, -0.7192, -0.3325, -0.7364, 0.5948, 0.3224, -0.7364, 0.5948, 0.3224, -0.7364, 0.5948, 0.3224, -0.7364, 0.5948, 0.3224, -0.6276, -0.6889, -0.3626, -0.6276, -0.6889, -0.3626, -0.6276, -0.6889, -0.3626, -0.6276, -0.6889, -0.3626, -0.7011, -0.4863, -0.5216, -0.7011, -0.4863, -0.5216, -0.7011, -0.4863, -0.5216, -0.7011, -0.4863, -0.5216, 0.5711, 0.7204, 0.3936, 0.5711, 0.7204, 0.3936, 0.5711, 0.7204, 0.3936, 0.5711, 0.7204, 0.3936, -0.4153, -0.8411, 0.3465, -0.4153, -0.8411, 0.3465, -0.4153, -0.8411, 0.3465, -0.4153, -0.8411, 0.3465, -0.887, 0.2684, -0.3758, -0.887, 0.2684, -0.3758, -0.887, 0.2684, -0.3758, -0.887, 0.2684, -0.3758, 0.2114, 0.9166, -0.3393, 0.2114, 0.9166, -0.3393, 0.2114, 0.9166, -0.3393, 0.2114, 0.9166, -0.3393, 0.8791, -0.1411, 0.4552, 0.8791, -0.1411, 0.4552, 0.8791, -0.1411, 0.4552, 0.8791, -0.1411, 0.4552, -0.3519, -0.8604, 0.3685, -0.3519, -0.8604, 0.3685, -0.3519, -0.8604, 0.3685, -0.3519, -0.8604, 0.3685, -0.9234, 0.2267, -0.3098, -0.9234, 0.2267, -0.3098, -0.9234, 0.2267, -0.3098, -0.9234, 0.2267, -0.3098, 0.3113, 0.9004, -0.304, 0.3113, 0.9004, -0.304, 0.3113, 0.9004, -0.304, 0.3113, 0.9004, -0.304, 0.8593, -0.2225, 0.4606, 0.8593, -0.2225, 0.4606, 0.8593, -0.2225, 0.4606, 0.8593, -0.2225, 0.4606, 0.8178, -0.4784, 0.3198, 0.8178, -0.4784, 0.3198, 0.8178, -0.4784, 0.3198, 0.8178, -0.4784, 0.3198, -0.8099, -0.5553, -0.1892, -0.8099, -0.5553, -0.1892, -0.8099, -0.5553, -0.1892, -0.8099, -0.5553, -0.1892, -0.7881, 0.5334, -0.3072, -0.7881, 0.5334, -0.3072, -0.7881, 0.5334, -0.3072, -0.7881, 0.5334, -0.3072, 0.8121, 0.5438, 0.2115, 0.8121, 0.5438, 0.2115, 0.8121, 0.5438, 0.2115, 0.8121, 0.5438, 0.2115, 0.04094, 0.3395, -0.9397, 0.04094, 0.3395, -0.9397, 0.04094, 0.3395, -0.9397, 0.04094, 0.3395, -0.9397, 0.445, 0.2792, -0.8509, 0.445, 0.2792, -0.8509, 0.445, 0.2792, -0.8509, 0.445, 0.2792, -0.8509, 0.7979, -0.3444, 0.4946, 0.7979, -0.3444, 0.4946, 0.7979, -0.3444, 0.4946, 0.7979, -0.3444, 0.4946, -0.6244, 0.1644, 0.7636, -0.6244, 0.1644, 0.7636, -0.6244, 0.1644, 0.7636, -0.6244, 0.1644, 0.7636, -0.8897, 0.2371, -0.3902, -0.8897, 0.2371, -0.3902, -0.8897, 0.2371, -0.3902, -0.8897, 0.2371, -0.3902, 0.9856, -0.01588, 0.1684, 0.9856, -0.01588, 0.1684, 0.9856, -0.01588, 0.1684, 0.9856, -0.01588, 0.1684, 0.01404, -0.3185, 0.9478, 0.01404, -0.3185, 0.9478, 0.01404, -0.3185, 0.9478, 0.01404, -0.3185, 0.9478, -0.99, 0.02853, -0.1383, -0.99, 0.02853, -0.1383, -0.99, 0.02853, -0.1383, -0.99, 0.02853, -0.1383, -0.366, 0.197, -0.9095, -0.366, 0.197, -0.9095, -0.366, 0.197, -0.9095, -0.366, 0.197, -0.9095, 0.9371, 0.2344, -0.2586, 0.9371, 0.2344, -0.2586, 0.9371, 0.2344, -0.2586, 0.9371, 0.2344, -0.2586, 0.3556, -0.1901, 0.9151, 0.3556, -0.1901, 0.9151, 0.3556, -0.1901, 0.9151, 0.3556, -0.1901, 0.9151, -0.9447, -0.2201, 0.2432, -0.9447, -0.2201, 0.2432, -0.9447, -0.2201, 0.2432, -0.9447, -0.2201, 0.2432, -0.09326, -0.9718, -0.2166, -0.09326, -0.9718, -0.2166, -0.09326, -0.9718, -0.2166, -0.09326, -0.9718, -0.2166, 0.01877, -0.007866, 0.9998, 0.01877, -0.007866, 0.9998, 0.01877, -0.007866, 0.9998, 0.01877, -0.007866, 0.9998, -0.001293, 0.9928, -0.1195, -0.001293, 0.9928, -0.1195, -0.001293, 0.9928, -0.1195, -0.001293, 0.9928, -0.1195, -0.1468, 0.01644, -0.989, -0.1468, 0.01644, -0.989, -0.1468, 0.01644, -0.989, -0.1468, 0.01644, -0.989, 0.4647, 0.32, 0.8256, 0.4647, 0.32, 0.8256, 0.4647, 0.32, 0.8256, 0.4647, 0.32, 0.8256, -0.7847, 0.5145, 0.3458, -0.7847, 0.5145, 0.3458, -0.7847, 0.5145, 0.3458, -0.7847, 0.5145, 0.3458, 0.0218, 0.1837, -0.9827, 0.0218, 0.1837, -0.9827, 0.0218, 0.1837, -0.9827, 0.0218, 0.1837, -0.9827, 0.9401, -0.2465, -0.2355, 0.9401, -0.2465, -0.2355, 0.9401, -0.2465, -0.2355, 0.9401, -0.2465, -0.2355, 0.4144, 0.1553, 0.8967, 0.4144, 0.1553, 0.8967, 0.4144, 0.1553, 0.8967, 0.4144, 0.1553, 0.8967, -0.7259, 0.6588, 0.1976, -0.7259, 0.6588, 0.1976, -0.7259, 0.6588, 0.1976, -0.7259, 0.6588, 0.1976, 0.0125, 0.1989, -0.9799, 0.0125, 0.1989, -0.9799, 0.0125, 0.1989, -0.9799, 0.0125, 0.1989, -0.9799, 0.7263, 0.5898, -0.3529, 0.7263, 0.5898, -0.3529, 0.7263, 0.5898, -0.3529, 0.7263, 0.5898, -0.3529, 0.1119, -0.06135, 0.9918, 0.1119, -0.06135, 0.9918, 0.1119, -0.06135, 0.9918, 0.1119, -0.06135, 0.9918, -0.8422, -0.5333, 0.07953, -0.8422, -0.5333, 0.07953, -0.8422, -0.5333, 0.07953, -0.8422, -0.5333, 0.07953, -0.2895, 0.02651, -0.9568, -0.2895, 0.02651, -0.9568, -0.2895, 0.02651, -0.9568, -0.2895, 0.02651, -0.9568, -0.3344, -0.7497, 0.571, -0.3344, -0.7497, 0.571, -0.3344, -0.7497, 0.571, -0.3344, -0.7497, 0.571, -0.648, -0.6209, -0.4411, -0.648, -0.6209, -0.4411, -0.648, -0.6209, -0.4411, -0.648, -0.6209, -0.4411, 0.1214, 0.7799, -0.614, 0.1214, 0.7799, -0.614, 0.1214, 0.7799, -0.614, 0.1214, 0.7799, -0.614, 0.6748, 0.5684, 0.4706, 0.6748, 0.5684, 0.4706, 0.6748, 0.5684, 0.4706, 0.6748, 0.5684, 0.4706, -0.3675, -0.4436, 0.8174, -0.3675, -0.4436, 0.8174, -0.3675, -0.4436, 0.8174, -0.3675, -0.4436, 0.8174, -0.641, -0.5505, -0.5348, -0.641, -0.5505, -0.5348, -0.641, -0.5505, -0.5348, -0.641, -0.5505, -0.5348, 0.3845, 0.542, -0.7473, 0.3845, 0.542, -0.7473, 0.3845, 0.542, -0.7473, 0.3845, 0.542, -0.7473, 0.6365, 0.5565, 0.5341, 0.6365, 0.5565, 0.5341, 0.6365, 0.5565, 0.5341, 0.6365, 0.5565, 0.5341, 0.6983, -0.03656, -0.7149, 0.6983, -0.03656, -0.7149, 0.6983, -0.03656, -0.7149, 0.6983, -0.03656, -0.7149, 0.6959, 0.487, 0.5278, 0.6959, 0.487, 0.5278, 0.6959, 0.487, 0.5278, 0.6959, 0.487, 0.5278, 0.8056, -0.5141, -0.2944, 0.8056, -0.5141, -0.2944, 0.8056, -0.5141, -0.2944, 0.8056, -0.5141, -0.2944, -0.6163, -0.4411, -0.6524, -0.6163, -0.4411, -0.6524, -0.6163, -0.4411, -0.6524, -0.6163, -0.4411, -0.6524, 0.7046, 0.3217, -0.6325, 0.7046, 0.3217, -0.6325, 0.7046, 0.3217, -0.6325, 0.7046, 0.3217, -0.6325, 0.4631, 0.6996, 0.5441, 0.4631, 0.6996, 0.5441, 0.4631, 0.6996, 0.5441, 0.4631, 0.6996, 0.5441, -0.6592, -0.2292, 0.7162, -0.6592, -0.2292, 0.7162, -0.6592, -0.2292, 0.7162, -0.6592, -0.2292, 0.7162, -0.5415, -0.425, -0.7254, -0.5415, -0.425, -0.7254, -0.5415, -0.425, -0.7254, -0.5415, -0.425, -0.7254, 0.7741, 0.3201, -0.5462, 0.7741, 0.3201, -0.5462, 0.7741, 0.3201, -0.5462, 0.7741, 0.3201, -0.5462, 0.4642, 0.4025, 0.789, 0.4642, 0.4025, 0.789, 0.4642, 0.4025, 0.789, 0.4642, 0.4025, 0.789, -0.7394, -0.2811, 0.6119, -0.7394, -0.2811, 0.6119, -0.7394, -0.2811, 0.6119, -0.7394, -0.2811, 0.6119, -0.07803, -0.8899, 0.4493, -0.07803, -0.8899, 0.4493, -0.07803, -0.8899, 0.4493, -0.07803, -0.8899, 0.4493, -0.5482, -0.06985, 0.8334, -0.5482, -0.06985, 0.8334, -0.5482, -0.06985, 0.8334, -0.5482, -0.06985, 0.8334, 0.04519, 0.9547, -0.2943, 0.04519, 0.9547, -0.2943, 0.04519, 0.9547, -0.2943, 0.04519, 0.9547, -0.2943, 0.5799, -0.1022, -0.8083, 0.5799, -0.1022, -0.8083, 0.5799, -0.1022, -0.8083, 0.5799, -0.1022, -0.8083, 0.5801, 0.6333, 0.5123, 0.5801, 0.6333, 0.5123, 0.5801, 0.6333, 0.5123, 0.5801, 0.6333, 0.5123, 0.2791, 0.1289, 0.9516, 0.2791, 0.1289, 0.9516, 0.2791, 0.1289, 0.9516, 0.2791, 0.1289, 0.9516, 0.968, -0.07989, -0.2377, 0.968, -0.07989, -0.2377, 0.968, -0.07989, -0.2377, 0.968, -0.07989, -0.2377, -0.5974, 0.1077, 0.7947, -0.5974, 0.1077, 0.7947, -0.5974, 0.1077, 0.7947, -0.5974, 0.1077, 0.7947, -0.9203, 0.3829, 0.08045, -0.9203, 0.3829, 0.08045, -0.9203, 0.3829, 0.08045, -0.9203, 0.3829, 0.08045, -0.6999, 0.6297, -0.3371, -0.6999, 0.6297, -0.3371, -0.6999, 0.6297, -0.3371, -0.6999, 0.6297, -0.3371, -0.8202, -0.5449, 0.1742, -0.8202, -0.5449, 0.1742, -0.8202, -0.5449, 0.1742, -0.8202, -0.5449, 0.1742, -0.976, -0.1277, -0.1764, -0.976, -0.1277, -0.1764, -0.976, -0.1277, -0.1764, -0.976, -0.1277, -0.1764, -0.7173, -0.6832, 0.1368, -0.7173, -0.6832, 0.1368, -0.7173, -0.6832, 0.1368, -0.7173, -0.6832, 0.1368, -0.7811, 0.5258, -0.3366, -0.7811, 0.5258, -0.3366, -0.7811, 0.5258, -0.3366, -0.7811, 0.5258, -0.3366, -0.0134, 0.1308, 0.9913, -0.0134, 0.1308, 0.9913, -0.0134, 0.1308, 0.9913, 0.3827, 0.09062, 0.9194, 0.3827, 0.09062, 0.9194, 0.3827, 0.09062, 0.9194, 0.3827, 0.09062, 0.9194, 0.04608, 0.3581, 0.9325, 0.04608, 0.3581, 0.9325, 0.04608, 0.3581, 0.9325, 0.04608, 0.3581, 0.9325, 0.1241, 0.2487, 0.9606, 0.1241, 0.2487, 0.9606, 0.1241, 0.2487, 0.9606, 0.1241, 0.2487, 0.9606, 0.6272, -0.6144, -0.4786, 0.6272, -0.6144, -0.4786, 0.6272, -0.6144, -0.4786, 0.7148, 0.5424, -0.4414, 0.7148, 0.5424, -0.4414, 0.7148, 0.5424, -0.4414, 0.3477, 0.8719, -0.3447, 0.3477, 0.8719, -0.3447, 0.3477, 0.8719, -0.3447, 0.3419, -0.9367, 0.07561, 0.3419, -0.9367, 0.07561, 0.3419, -0.9367, 0.07561, 0.01821, -0.1256, -0.9919, 0.01821, -0.1256, -0.9919, 0.01821, -0.1256, -0.9919, -0.3049, 0.3967, -0.8658, -0.3049, 0.3967, -0.8658, -0.3049, 0.3967, -0.8658, 0.77, -0.1477, -0.6207, 0.77, -0.1477, -0.6207, 0.77, -0.1477, -0.6207, -0.3709, 0.9206, -0.1222, -0.3709, 0.9206, -0.1222, -0.3709, 0.9206, -0.1222, -0.1123, 0.7998, -0.5897, -0.1123, 0.7998, -0.5897, -0.1123, 0.7998, -0.5897, -0.5657, -0.8246, 0.005834, -0.5657, -0.8246, 0.005834, -0.5657, -0.8246, 0.005834, -0.5657, -0.8246, 0.005834, -0.3568, -0.8663, 0.3495, -0.3568, -0.8663, 0.3495, -0.3568, -0.8663, 0.3495, 0.1179, -0.1038, -0.9876, 0.1179, -0.1038, -0.9876, 0.1179, -0.1038, -0.9876, -0.07462, -0.1605, 0.9842, -0.07462, -0.1605, 0.9842, -0.07462, -0.1605, 0.9842, 0.6416, -0.1412, -0.754, 0.6416, -0.1412, -0.754, 0.6416, -0.1412, -0.754, -0.6573, -0.6449, -0.3899, -0.6573, -0.6449, -0.3899, -0.6573, -0.6449, -0.3899, 0.1989, -0.9732, -0.1154, 0.1989, -0.9732, -0.1154, 0.1989, -0.9732, -0.1154, -0.2284, -0.9631, 0.1425, -0.2284, -0.9631, 0.1425, -0.2284, -0.9631, 0.1425, -0.3874, 0.5943, 0.7048, -0.3874, 0.5943, 0.7048, -0.3874, 0.5943, 0.7048, -0.3982, 0.5641, 0.7233, -0.3982, 0.5641, 0.7233, -0.3982, 0.5641, 0.7233, -0.09114, 0.9958, 0.008441, -0.09114, 0.9958, 0.008441, -0.09114, 0.9958, 0.008441, 0.04339, 0.3987, -0.916, 0.04339, 0.3987, -0.916, 0.04339, 0.3987, -0.916, 0.1932, 0.7619, -0.6182, 0.1932, 0.7619, -0.6182, 0.1932, 0.7619, -0.6182, 0.7351, -0.5505, 0.3957, 0.7351, -0.5505, 0.3957, 0.7351, -0.5505, 0.3957, -0.1476, 0.551, -0.8214, -0.1476, 0.551, -0.8214, -0.1476, 0.551, -0.8214, -0.5025, 0.07853, -0.861, -0.5025, 0.07853, -0.861, -0.5025, 0.07853, -0.861, -0.2534, -0.7754, 0.5784, -0.2534, -0.7754, 0.5784, -0.2534, -0.7754, 0.5784, -0.07646, -0.3542, -0.932, -0.07646, -0.3542, -0.932, -0.07646, -0.3542, -0.932, -0.6011, 0.7768, -0.1877, -0.6011, 0.7768, -0.1877, -0.6011, 0.7768, -0.1877, 0.2017, -0.8803, -0.4293, 0.2017, -0.8803, -0.4293, 0.2017, -0.8803, -0.4293, -0.9313, -0.1075, -0.348, -0.9313, -0.1075, -0.348, -0.9313, -0.1075, -0.348, 0.3869, -0.7717, 0.5048, 0.3869, -0.7717, 0.5048, 0.3869, -0.7717, 0.5048, -0.09134, -0.7721, 0.6289, -0.09134, -0.7721, 0.6289, -0.09134, -0.7721, 0.6289, -0.9456, 0.1024, -0.3088, -0.9456, 0.1024, -0.3088, -0.9456, 0.1024, -0.3088, -0.753, -0.3554, -0.5537, -0.753, -0.3554, -0.5537, -0.753, -0.3554, -0.5537, -0.7942, -0.3658, 0.4852, -0.7942, -0.3658, 0.4852, -0.7942, -0.3658, 0.4852, -0.6416, 0.5184, -0.5654, -0.6416, 0.5184, -0.5654, -0.6416, 0.5184, -0.5654, -0.9407, 0.3322, -0.0687, -0.9407, 0.3322, -0.0687, -0.9407, 0.3322, -0.0687, -0.3401, 0.3503, 0.8727, -0.3401, 0.3503, 0.8727, -0.3401, 0.3503, 0.8727, -0.448, 0.673, 0.5885, -0.448, 0.673, 0.5885, -0.448, 0.673, 0.5885, -0.1009, 0.4652, -0.8794, -0.1009, 0.4652, -0.8794, -0.1009, 0.4652, -0.8794, 0.03215, -0.15, -0.9882, 0.03215, -0.15, -0.9882, 0.03215, -0.15, -0.9882, -0.8066, 0.2241, 0.5469, -0.8066, 0.2241, 0.5469, -0.8066, 0.2241, 0.5469, -0.8199, -0.5698, 0.05598, -0.8199, -0.5698, 0.05598, -0.8199, -0.5698, 0.05598, 0.2217, -0.544, 0.8093, 0.2217, -0.544, 0.8093, 0.2217, -0.544, 0.8093, -0.4462, -0.8505, 0.2786, -0.4462, -0.8505, 0.2786, -0.4462, -0.8505, 0.2786, -0.7451, -0.6299, 0.2194, -0.7451, -0.6299, 0.2194, -0.7451, -0.6299, 0.2194, 0.3413, -0.9399, 0.01166, 0.3413, -0.9399, 0.01166, 0.3413, -0.9399, 0.01166, -0.04647, -0.8463, -0.5306, -0.04647, -0.8463, -0.5306, -0.04647, -0.8463, -0.5306, 0.2739, 0.7857, -0.5547, 0.2739, 0.7857, -0.5547, 0.2739, 0.7857, -0.5547, 0.2273, 0.605, -0.7631, 0.2273, 0.605, -0.7631, 0.2273, 0.605, -0.7631, -0.6058, 0.7592, -0.2378, -0.6058, 0.7592, -0.2378, -0.6058, 0.7592, -0.2378, -0.6456, 0.5336, -0.5463, -0.6456, 0.5336, -0.5463, -0.6456, 0.5336, -0.5463, -0.7596, -0.1989, 0.6192, -0.7596, -0.1989, 0.6192, -0.7596, -0.1989, 0.6192, -0.7573, -0.2279, 0.6119, -0.7573, -0.2279, 0.6119, -0.7573, -0.2279, 0.6119, -0.2759, -0.5737, 0.7712, -0.2759, -0.5737, 0.7712, -0.2759, -0.5737, 0.7712, -0.2679, -0.536, 0.8006, -0.2679, -0.536, 0.8006, -0.2679, -0.536, 0.8006, -0.4585, 0.207, 0.8642, -0.4585, 0.207, 0.8642, -0.4585, 0.207, 0.8642, -0.5261, 0.5655, 0.6352, -0.5261, 0.5655, 0.6352, -0.5261, 0.5655, 0.6352, -0.3464, 0.9, -0.2645, -0.3464, 0.9, -0.2645, -0.3464, 0.9, -0.2645, -0.3499, 0.8791, -0.3235, -0.3499, 0.8791, -0.3235, -0.3499, 0.8791, -0.3235, -0.01536, -0.3597, -0.9329, -0.01536, -0.3597, -0.9329, -0.01536, -0.3597, -0.9329, 0.184, -0.5389, 0.822, 0.184, -0.5389, 0.822, 0.184, -0.5389, 0.822, -0.3464, -0.9012, 0.2605, -0.3464, -0.9012, 0.2605, -0.3464, -0.9012, 0.2605, 0.5226, 0.01364, -0.8525, 0.5226, 0.01364, -0.8525, 0.5226, 0.01364, -0.8525, 0.3366, -0.8803, -0.3345, 0.3366, -0.8803, -0.3345, 0.3366, -0.8803, -0.3345, 0.3439, -0.7026, 0.623, 0.3439, -0.7026, 0.623, 0.3439, -0.7026, 0.623, -0.2619, -0.9277, -0.2662, -0.2619, -0.9277, -0.2662, -0.2619, -0.9277, -0.2662, -0.0397, 0.9681, 0.2473, -0.0397, 0.9681, 0.2473, -0.0397, 0.9681, 0.2473, 0.1203, 0.6507, 0.7497, 0.1203, 0.6507, 0.7497, 0.1203, 0.6507, 0.7497, -0.1043, -0.4469, 0.8885, -0.1043, -0.4469, 0.8885, -0.1043, -0.4469, 0.8885, -0.09994, 0.1275, 0.9868, -0.09994, 0.1275, 0.9868, -0.09994, 0.1275, 0.9868, -0.004151, -0.7241, -0.6897, -0.004151, -0.7241, -0.6897, -0.004151, -0.7241, -0.6897, 0.4601, 0.863, 0.2085, 0.4601, 0.863, 0.2085, 0.4601, 0.863, 0.2085, 0.6204, 0.05058, -0.7827, 0.6204, 0.05058, -0.7827, 0.6204, 0.05058, -0.7827, -0.8382, -0.4787, -0.2615, -0.8382, -0.4787, -0.2615, -0.8382, -0.4787, -0.2615, -0.881, -0.4725, 0.02563, -0.881, -0.4725, 0.02563, -0.881, -0.4725, 0.02563, 0.3837, -0.2486, 0.8894, 0.3837, -0.2486, 0.8894, 0.3837, -0.2486, 0.8894, 0.3674, -0.2368, 0.8994, 0.3674, -0.2368, 0.8994, 0.3674, -0.2368, 0.8994, 0.182, 0.8325, 0.5232, 0.182, 0.8325, 0.5232, 0.182, 0.8325, 0.5232, 0.6747, 0.2901, 0.6787, 0.6747, 0.2901, 0.6787, 0.6747, 0.2901, 0.6787, 0.7673, 0.5817, 0.27, 0.7673, 0.5817, 0.27, 0.7673, 0.5817, 0.27, -0.6135, -0.6862, 0.3909, -0.6135, -0.6862, 0.3909, -0.6135, -0.6862, 0.3909, -0.5223, -0.7411, -0.4219, -0.5223, -0.7411, -0.4219, -0.5223, -0.7411, -0.4219, 0.1622, -0.9651, -0.2054, 0.1622, -0.9651, -0.2054, 0.1622, -0.9651, -0.2054, 0.1625, -0.9764, -0.1425, 0.1625, -0.9764, -0.1425, 0.1625, -0.9764, -0.1425, 0.8767, 0.3964, -0.2725, 0.8767, 0.3964, -0.2725, 0.8767, 0.3964, -0.2725, 0.02578, 0.3938, -0.9188, 0.02578, 0.3938, -0.9188, 0.02578, 0.3938, -0.9188, -0.3688, -0.6274, -0.6859, -0.3688, -0.6274, -0.6859, -0.3688, -0.6274, -0.6859, -0.5867, -0.7534, 0.2969, -0.5867, -0.7534, 0.2969, -0.5867, -0.7534, 0.2969, -0.1922, 0.9759, 0.1031, -0.1922, 0.9759, 0.1031, -0.1922, 0.9759, 0.1031, -0.3906, 0.7723, 0.501, -0.3906, 0.7723, 0.501, -0.3906, 0.7723, 0.501, 0.08031, 0.3455, 0.935, 0.08031, 0.3455, 0.935, 0.08031, 0.3455, 0.935, -0.05494, -0.5061, 0.8607, -0.05494, -0.5061, 0.8607, -0.05494, -0.5061, 0.8607, 0.0132, -0.6369, -0.7708, 0.0132, -0.6369, -0.7708, 0.0132, -0.6369, -0.7708, 0.2282, 0.9621, 0.1492, 0.2282, 0.9621, 0.1492, 0.2282, 0.9621, 0.1492, 0.2513, 0.2538, 0.934, 0.2513, 0.2538, 0.934, 0.2513, 0.2538, 0.934, 0.2572, 0.2118, -0.9429, 0.2572, 0.2118, -0.9429, 0.2572, 0.2118, -0.9429, 0.09805, 0.81, -0.5782, 0.09805, 0.81, -0.5782, 0.09805, 0.81, -0.5782, 0.3156, 0.8965, 0.311, 0.3156, 0.8965, 0.311, 0.3156, 0.8965, 0.311, 0.326, -0.2762, 0.9041, 0.326, -0.2762, 0.9041, 0.326, -0.2762, 0.9041, 0.5566, -0.3428, 0.7567, 0.5566, -0.3428, 0.7567, 0.5566, -0.3428, 0.7567, 0.9659, 0.2571, -0.02871, 0.9659, 0.2571, -0.02871, 0.9659, 0.2571, -0.02871, 0.9766, -0.1447, -0.159, 0.9766, -0.1447, -0.159, 0.9766, -0.1447, -0.159, 0.638, 0.6679, 0.3831, 0.638, 0.6679, 0.3831, 0.638, 0.6679, 0.3831, 0.6426, -0.0307, -0.7656, 0.6426, -0.0307, -0.7656, 0.6426, -0.0307, -0.7656, 0.6731, 0.04313, -0.7383, 0.6731, 0.04313, -0.7383, 0.6731, 0.04313, -0.7383, -0.7021, 0.07376, -0.7083, -0.7021, 0.07376, -0.7083, -0.7021, 0.07376, -0.7083, -0.9954, 0.08731, -0.03963, -0.9954, 0.08731, -0.03963, -0.9954, 0.08731, -0.03963, 0.5539, 0.3354, -0.762, 0.5539, 0.3354, -0.762, 0.5539, 0.3354, -0.762, 0.09804, 0.994, 0.04847, 0.09804, 0.994, 0.04847, 0.09804, 0.994, 0.04847, 0.3796, -0.9192, 0.105, 0.3796, -0.9192, 0.105, 0.3796, -0.9192, 0.105, 0.4986, -0.1986, 0.8438, 0.4986, -0.1986, 0.8438, 0.4986, -0.1986, 0.8438, 0.3569, -0.765, 0.5361, 0.3569, -0.765, 0.5361, 0.3569, -0.765, 0.5361, 0.3843, -0.7776, 0.4977, 0.3843, -0.7776, 0.4977, 0.3843, -0.7776, 0.4977, 0.3818, 0.2003, 0.9023, 0.3818, 0.2003, 0.9023, 0.3818, 0.2003, 0.9023, 0.3209, 0.5915, 0.7397, 0.3209, 0.5915, 0.7397, 0.3209, 0.5915, 0.7397, -0.1225, 0.7342, -0.6678, -0.1225, 0.7342, -0.6678, -0.1225, 0.7342, -0.6678, -0.357, 0.03592, -0.9334, -0.357, 0.03592, -0.9334, -0.357, 0.03592, -0.9334, -0.275, -0.698, -0.6612, -0.275, -0.698, -0.6612, -0.275, -0.698, -0.6612, 0.3919, 0.1896, -0.9003, 0.3919, 0.1896, -0.9003, 0.3919, 0.1896, -0.9003, -0.3814, 0.5635, 0.7328, -0.3814, 0.5635, 0.7328, -0.3814, 0.5635, 0.7328, -0.4718, 0.3482, 0.8101, -0.4718, 0.3482, 0.8101, -0.4718, 0.3482, 0.8101, -0.164, -0.5871, -0.7928, -0.164, -0.5871, -0.7928, -0.164, -0.5871, -0.7928, -0.6239, 0.7665, 0.1525, -0.6239, 0.7665, 0.1525, -0.6239, 0.7665, 0.1525, -0.8548, 0.1498, -0.4968, -0.8548, 0.1498, -0.4968, -0.8548, 0.1498, -0.4968, -0.7912, 0.5209, 0.3203, -0.7912, 0.5209, 0.3203, -0.7912, 0.5209, 0.3203, -0.9247, -0.3801, -0.01959, -0.9247, -0.3801, -0.01959, -0.9247, -0.3801, -0.01959, -0.9072, -0.03962, 0.4187, -0.9072, -0.03962, 0.4187, -0.9072, -0.03962, 0.4187, -0.7553, -0.6513, -0.07305, -0.7553, -0.6513, -0.07305, -0.7553, -0.6513, -0.07305, -0.9064, -0.1943, 0.3751, -0.9064, -0.1943, 0.3751, -0.9064, -0.1943, 0.3751, -0.3312, -0.9418, 0.05738, -0.3312, -0.9418, 0.05738, -0.3312, -0.9418, 0.05738, -0.6293, -0.541, 0.558, -0.6293, -0.541, 0.558, -0.6293, -0.541, 0.558, 0.2338, -0.9722, -0.01159, 0.2338, -0.9722, -0.01159, 0.2338, -0.9722, -0.01159, -0.4962, 0.8682, -0.00654, -0.4962, 0.8682, -0.00654, -0.4962, 0.8682, -0.00654, -0.3875, 0.4825, -0.7855, -0.3875, 0.4825, -0.7855, -0.3875, 0.4825, -0.7855, -0.743, 0.4545, -0.4913, -0.743, 0.4545, -0.4913, -0.743, 0.4545, -0.4913, -0.2489, -0.7724, 0.5844, -0.2489, -0.7724, 0.5844, -0.2489, -0.7724, 0.5844, -0.1839, -0.281, 0.9419, -0.1839, -0.281, 0.9419, -0.1839, -0.281, 0.9419, -0.5891, 0.7719, -0.2391, -0.5891, 0.7719, -0.2391, -0.5891, 0.7719, -0.2391, 0.3807, -0.8911, -0.2469, 0.3807, -0.8911, -0.2469, 0.3807, -0.8911, -0.2469, -0.3856, -0.1857, -0.9038, -0.3856, -0.1857, -0.9038, -0.3856, -0.1857, -0.9038, -0.1196, 0.8989, -0.4215, -0.1196, 0.8989, -0.4215, -0.1196, 0.8989, -0.4215, 0.1443, 0.9888, 0.0387, 0.1443, 0.9888, 0.0387, 0.1443, 0.9888, 0.0387, 0.4996, 0.7524, -0.4293, 0.4996, 0.7524, -0.4293, 0.4996, 0.7524, -0.4293, 0.6632, -0.678, 0.3169, 0.6632, -0.678, 0.3169, 0.6632, -0.678, 0.3169, -0.4185, -0.2062, -0.8845, -0.4185, -0.2062, -0.8845, -0.4185, -0.2062, -0.8845, 0.2068, 0.2729, -0.9396, 0.2068, 0.2729, -0.9396, 0.2068, 0.2729, -0.9396, 0.2521, 0.9459, -0.2041, 0.2521, 0.9459, -0.2041, 0.2521, 0.9459, -0.2041, 0.318, 0.7007, -0.6387, 0.318, 0.7007, -0.6387, 0.318, 0.7007, -0.6387, 0.8013, 0.5839, 0.1304, 0.8013, 0.5839, 0.1304, 0.8013, 0.5839, 0.1304, 0.7771, 0.07928, -0.6243, 0.7771, 0.07928, -0.6243, 0.7771, 0.07928, -0.6243, 0.2046, 0.3043, -0.9303, 0.2046, 0.3043, -0.9303, 0.2046, 0.3043, -0.9303, 0.7561, 0.6461, 0.1039, 0.7561, 0.6461, 0.1039, 0.7561, 0.6461, 0.1039, 0.587, -0.8053, 0.08284, 0.587, -0.8053, 0.08284, 0.587, -0.8053, 0.08284, 0.7034, 0.1739, 0.6892, 0.7034, 0.1739, 0.6892, 0.7034, 0.1739, 0.6892, 0.989, -0.1464, 0.02052, 0.989, -0.1464, 0.02052, 0.989, -0.1464, 0.02052, 0.9891, -0.146, 0.02085, 0.9891, -0.146, 0.02085, 0.9891, -0.146, 0.02085, 0.8957, -0.2958, 0.3319, 0.8957, -0.2958, 0.3319, 0.8957, -0.2958, 0.3319, 0.9658, 0.2235, 0.1319, 0.9658, 0.2235, 0.1319, 0.9658, 0.2235, 0.1319, 0.4664, 0.8457, -0.2592, 0.4664, 0.8457, -0.2592, 0.4664, 0.8457, -0.2592, 0.451, 0.3243, -0.8315, 0.451, 0.3243, -0.8315, 0.451, 0.3243, -0.8315, 0.4638, -0.8858, -0.0168, 0.4638, -0.8858, -0.0168, 0.4638, -0.8858, -0.0168, 0.866, -0.2524, -0.4317, 0.866, -0.2524, -0.4317, 0.866, -0.2524, -0.4317, 0.8851, -0.005894, -0.4653, 0.8851, -0.005894, -0.4653, 0.8851, -0.005894, -0.4653, 0.5922, 0.7401, 0.3187, 0.5922, 0.7401, 0.3187, 0.5922, 0.7401, 0.3187, -0.0661, -0.4344, -0.8983, -0.0661, -0.4344, -0.8983, -0.0661, -0.4344, -0.8983, 0.6151, 0.7374, -0.2791, 0.6151, 0.7374, -0.2791, 0.6151, 0.7374, -0.2791, 0.9582, 0.1975, -0.2071, 0.9582, 0.1975, -0.2071, 0.9582, 0.1975, -0.2071, 0.9496, 0.08402, -0.302, 0.9496, 0.08402, -0.302, 0.9496, 0.08402, -0.302, 0.6981, 0.5571, -0.4498, 0.6981, 0.5571, -0.4498, 0.6981, 0.5571, -0.4498, 0.6572, -0.09551, -0.7476, 0.6572, -0.09551, -0.7476, 0.6572, -0.09551, -0.7476, 0.3483, 0.532, -0.7718, 0.3483, 0.532, -0.7718, 0.3483, 0.532, -0.7718, 0.1117, -0.9917, -0.06339, 0.1117, -0.9917, -0.06339, 0.1117, -0.9917, -0.06339, -0.1744, -0.9847, 0.0008049, -0.1744, -0.9847, 0.0008049, -0.1744, -0.9847, 0.0008049, -0.2483, 0.687, -0.6829, -0.2483, 0.687, -0.6829, -0.2483, 0.687, -0.6829, 0.5129, 0.8099, -0.2846, 0.5129, 0.8099, -0.2846, 0.5129, 0.8099, -0.2846, 0.5225, 0.6788, -0.516, 0.5225, 0.6788, -0.516, 0.5225, 0.6788, -0.516, 0.6521, -0.2475, -0.7166, 0.6521, -0.2475, -0.7166, 0.6521, -0.2475, -0.7166, -0.3507, -0.5836, -0.7324, -0.3507, -0.5836, -0.7324, -0.3507, -0.5836, -0.7324, -0.1356, -0.4706, 0.8719, -0.1356, -0.4706, 0.8719, -0.1356, -0.4706, 0.8719, -0.4367, -0.06941, 0.8969, -0.4367, -0.06941, 0.8969, -0.4367, -0.06941, 0.8969, -0.4465, 0.733, 0.5132, -0.4465, 0.733, 0.5132, -0.4465, 0.733, 0.5132, 0.7499, 0.4219, -0.5096, 0.7499, 0.4219, -0.5096, 0.7499, 0.4219, -0.5096, -0.3013, -0.4113, -0.8603, -0.3013, -0.4113, -0.8603, -0.3013, -0.4113, -0.8603, 0.6046, -0.002217, -0.7965, 0.6046, -0.002217, -0.7965, 0.6046, -0.002217, -0.7965, 0.4611, 0.7656, -0.4486, 0.4611, 0.7656, -0.4486, 0.4611, 0.7656, -0.4486, -0.182, 0.7956, -0.5779, -0.182, 0.7956, -0.5779, -0.182, 0.7956, -0.5779, 0.1809, 0.5671, -0.8035, 0.1809, 0.5671, -0.8035, 0.1809, 0.5671, -0.8035, 0.1217, -0.7261, -0.6767, 0.1217, -0.7261, -0.6767, 0.1217, -0.7261, -0.6767, 0.7574, -0.6428, -0.1147, 0.7574, -0.6428, -0.1147, 0.7574, -0.6428, -0.1147, -0.6087, 0.3953, -0.6879, -0.6087, 0.3953, -0.6879, -0.6087, 0.3953, -0.6879, -0.03819, -0.9969, 0.06916, -0.03819, -0.9969, 0.06916, -0.03819, -0.9969, 0.06916, -0.4103, -0.6197, -0.669, -0.4103, -0.6197, -0.669, -0.4103, -0.6197, -0.669, -0.6132, 0.405, -0.6782, -0.6132, 0.405, -0.6782, -0.6132, 0.405, -0.6782, -0.5972, 0.4277, 0.6785, -0.5972, 0.4277, 0.6785, -0.5972, 0.4277, 0.6785, -0.7378, 0.6637, 0.1236, -0.7378, 0.6637, 0.1236, -0.7378, 0.6637, 0.1236, -0.7941, -0.4666, -0.3896, -0.7941, -0.4666, -0.3896, -0.7941, -0.4666, -0.3896, -0.8218, 0.1477, -0.5504, -0.8218, 0.1477, -0.5504, -0.8218, 0.1477, -0.5504, -0.8831, -0.395, 0.2531, -0.8831, -0.395, 0.2531, -0.8831, -0.395, 0.2531, 0.191, 0.1025, 0.9762, 0.191, 0.1025, 0.9762, 0.191, 0.1025, 0.9762, -0.1538, -0.3978, -0.9045, -0.1538, -0.3978, -0.9045, -0.1538, -0.3978, -0.9045, -0.198, 0.98, 0.01725, -0.198, 0.98, 0.01725, -0.198, 0.98, 0.01725, -0.1661, 0.9509, 0.2613, -0.1661, 0.9509, 0.2613, -0.1661, 0.9509, 0.2613, -0.5634, -0.6901, 0.4542, -0.5634, -0.6901, 0.4542, -0.5634, -0.6901, 0.4542, -0.4918, -0.806, -0.3295, -0.4918, -0.806, -0.3295, -0.4918, -0.806, -0.3295, -0.9229, 0.3846, 0.01859, -0.9229, 0.3846, 0.01859, -0.9229, 0.3846, 0.01859, -0.9706, 0.05071, -0.2354, -0.9706, 0.05071, -0.2354, -0.9706, 0.05071, -0.2354, 0.8418, -0.4242, 0.3337, 0.8418, -0.4242, 0.3337, 0.8418, -0.4242, 0.3337, -0.8888, -0.0902, -0.4494, -0.8888, -0.0902, -0.4494, -0.8888, -0.0902, -0.4494, -0.3851, -0.9227, -0.01861, -0.3851, -0.9227, -0.01861, -0.3851, -0.9227, -0.01861, -0.3446, -0.9031, 0.2563, -0.3446, -0.9031, 0.2563, -0.3446, -0.9031, 0.2563, -0.5382, 0.6773, 0.5016, -0.5382, 0.6773, 0.5016, -0.5382, 0.6773, 0.5016, -0.6173, 0.4036, -0.6753, -0.6173, 0.4036, -0.6753, -0.6173, 0.4036, -0.6753, -0.1476, 0.5517, -0.8208, -0.1476, 0.5517, -0.8208, -0.1476, 0.5517, -0.8208, -0.3719, 0.1794, -0.9108, -0.3719, 0.1794, -0.9108, -0.3719, 0.1794, -0.9108, 0.04334, -0.9898, -0.1356, 0.04334, -0.9898, -0.1356, 0.04334, -0.9898, -0.1356, 0.01998, -0.03991, 0.999, 0.01998, -0.03991, 0.999, 0.01998, -0.03991, 0.999, 0.1542, 0.9088, 0.3878, 0.1542, 0.9088, 0.3878, 0.1542, 0.9088, 0.3878, -0.7983, -0.213, 0.5633, -0.7983, -0.213, 0.5633, -0.7983, -0.213, 0.5633, -0.8367, -0.1046, 0.5376, -0.8367, -0.1046, 0.5376, -0.8367, -0.1046, 0.5376, 0.06751, -0.05287, 0.9963, 0.06751, -0.05287, 0.9963, 0.06751, -0.05287, 0.9963, -0.02276, 0.5723, 0.8197, -0.02276, 0.5723, 0.8197, -0.02276, 0.5723, 0.8197, 0.06839, 0.1279, -0.9894, 0.06839, 0.1279, -0.9894, 0.06839, 0.1279, -0.9894, 0.8399, -0.5059, -0.1965, 0.8399, -0.5059, -0.1965, 0.8399, -0.5059, -0.1965, -0.07449, 0.0002216, -0.9972, -0.07449, 0.0002216, -0.9972, -0.07449, 0.0002216, -0.9972, 0.3721, 0.9193, -0.1283, 0.3721, 0.9193, -0.1283, 0.3721, 0.9193, -0.1283, -0.5536, -0.3488, 0.7562, -0.5536, -0.3488, 0.7562, -0.5536, -0.3488, 0.7562, -0.433, -0.7638, -0.4787, -0.433, -0.7638, -0.4787, -0.433, -0.7638, -0.4787, 0.2599, -0.9475, 0.1865, 0.2599, -0.9475, 0.1865, 0.2599, -0.9475, 0.1865, 0.3356, -0.9102, -0.2427, 0.3356, -0.9102, -0.2427, 0.3356, -0.9102, -0.2427, 0.925, 0.3788, 0.03085, 0.925, 0.3788, 0.03085, 0.925, 0.3788, 0.03085, 0.05305, -0.9786, 0.1989, 0.05305, -0.9786, 0.1989, 0.05305, -0.9786, 0.1989, 0.5636, 0.2633, 0.7829, 0.5636, 0.2633, 0.7829, 0.5636, 0.2633, 0.7829, 0.1613, 0.8371, 0.5227, 0.1613, 0.8371, 0.5227, 0.1613, 0.8371, 0.5227, -0.5415, -0.8277, 0.147, -0.5415, -0.8277, 0.147, -0.5415, -0.8277, 0.147, 0.6552, 0.2228, 0.7219, 0.6552, 0.2228, 0.7219, 0.6552, 0.2228, 0.7219, 0.8867, 0.356, -0.2949, 0.8867, 0.356, -0.2949, 0.8867, 0.356, -0.2949, -0.5859, -0.7061, 0.3978, -0.5859, -0.7061, 0.3978, -0.5859, -0.7061, 0.3978, -0.007409, 0.3292, 0.9442, -0.007409, 0.3292, 0.9442, -0.007409, 0.3292, 0.9442, 0.03522, 0.7713, 0.6354, 0.03522, 0.7713, 0.6354, 0.03522, 0.7713, 0.6354, 0.03674, -0.7859, 0.6173, 0.03674, -0.7859, 0.6173, 0.03674, -0.7859, 0.6173, 0.05747, -0.7455, 0.664, 0.05747, -0.7455, 0.664, 0.05747, -0.7455, 0.664, 0.2237, -0.7583, -0.6123, 0.2237, -0.7583, -0.6123, 0.2237, -0.7583, -0.6123, 0.0685, -0.2149, -0.9742, 0.0685, -0.2149, -0.9742, 0.0685, -0.2149, -0.9742, 0.2451, 0.2606, -0.9338, 0.2451, 0.2606, -0.9338, 0.2451, 0.2606, -0.9338, 0.5897, -0.4923, 0.6402, 0.5897, -0.4923, 0.6402, 0.5897, -0.4923, 0.6402, 0.708, -0.06936, 0.7028, 0.708, -0.06936, 0.7028, 0.708, -0.06936, 0.7028, 0.8776, -0.3909, 0.2775, 0.8776, -0.3909, 0.2775, 0.8776, -0.3909, 0.2775, 0.912, 0.2154, 0.3491, 0.912, 0.2154, 0.3491, 0.912, 0.2154, 0.3491, 0.8884, -0.002724, 0.459, 0.8884, -0.002724, 0.459, 0.8884, -0.002724, 0.459, 0.9004, 0.4145, -0.1324, 0.9004, 0.4145, -0.1324, 0.9004, 0.4145, -0.1324, 0.5563, -0.8288, 0.06097, 0.5563, -0.8288, 0.06097, 0.5563, -0.8288, 0.06097, 0.774, -0.3346, -0.5376, 0.774, -0.3346, -0.5376, 0.774, -0.3346, -0.5376, 0.7545, -0.5646, 0.3346, 0.7545, -0.5646, 0.3346, 0.7545, -0.5646, 0.3346, 0.7245, 0.4599, 0.5134, 0.7245, 0.4599, 0.5134, 0.7245, 0.4599, 0.5134, 0.5378, 0.2669, 0.7997, 0.5378, 0.2669, 0.7997, 0.5378, 0.2669, 0.7997, -0.5519, 0.4833, 0.6796, -0.5519, 0.4833, 0.6796, -0.5519, 0.4833, 0.6796, -0.9459, -0.2204, -0.2382, -0.9459, -0.2204, -0.2382, -0.9459, -0.2204, -0.2382, 0.2405, -0.9704, 0.02164, 0.2405, -0.9704, 0.02164, 0.2405, -0.9704, 0.02164, -0.1904, -0.7476, 0.6362, -0.1904, -0.7476, 0.6362, -0.1904, -0.7476, 0.6362, 0.2261, 0.2682, -0.9364, 0.2261, 0.2682, -0.9364, 0.2261, 0.2682, -0.9364, -0.3301, -0.8786, -0.345, -0.3301, -0.8786, -0.345, -0.3301, -0.8786, -0.345, 0.5255, -0.4654, -0.7122, 0.5255, -0.4654, -0.7122, 0.5255, -0.4654, -0.7122, 0.7713, -0.4371, 0.4626, 0.7713, -0.4371, 0.4626, 0.7713, -0.4371, 0.4626, -0.5105, -0.4285, -0.7455, -0.5105, -0.4285, -0.7455, -0.5105, -0.4285, -0.7455, 0.8105, -0.4113, -0.417, 0.8105, -0.4113, -0.417, 0.8105, -0.4113, -0.417, 0.7464, -0.4507, -0.4897, 0.7464, -0.4507, -0.4897, 0.7464, -0.4507, -0.4897, 0.09877, -0.9482, -0.3021, 0.09877, -0.9482, -0.3021, 0.09877, -0.9482, -0.3021, 0.3141, -0.3777, 0.871, 0.3141, -0.3777, 0.871, 0.3141, -0.3777, 0.871, 0.5279, -0.005062, 0.8493, 0.5279, -0.005062, 0.8493, 0.5279, -0.005062, 0.8493, 0.4801, 0.1935, -0.8556, 0.4801, 0.1935, -0.8556, 0.4801, 0.1935, -0.8556, -0.1596, -0.3017, 0.94, -0.1596, -0.3017, 0.94, -0.1596, -0.3017, 0.94, -0.1721, -0.02625, 0.9847, -0.1721, -0.02625, 0.9847, -0.1721, -0.02625, 0.9847, -0.378, -0.6101, 0.6963, -0.378, -0.6101, 0.6963, -0.378, -0.6101, 0.6963, -0.3207, -0.3993, 0.8589, -0.3207, -0.3993, 0.8589, -0.3207, -0.3993, 0.8589, -0.3078, -0.8497, 0.4282, -0.3078, -0.8497, 0.4282, -0.3078, -0.8497, 0.4282, -0.1779, 0.9052, -0.3859, -0.1779, 0.9052, -0.3859, -0.1779, 0.9052, -0.3859, -0.3073, 0.6275, -0.7154, -0.3073, 0.6275, -0.7154, -0.3073, 0.6275, -0.7154, -0.8651, -0.4941, -0.08636, -0.8651, -0.4941, -0.08636, -0.8651, -0.4941, -0.08636, -0.715, -0.6958, -0.06846, -0.715, -0.6958, -0.06846, -0.715, -0.6958, -0.06846, -0.4806, 0.4361, -0.7609, -0.4806, 0.4361, -0.7609, -0.4806, 0.4361, -0.7609, -0.8649, -0.07336, -0.4966, -0.8649, -0.07336, -0.4966, -0.8649, -0.07336, -0.4966, -0.6049, -0.1259, 0.7863, -0.6049, -0.1259, 0.7863, -0.6049, -0.1259, 0.7863, -0.6607, -0.3809, 0.6468, -0.6607, -0.3809, 0.6468, -0.6607, -0.3809, 0.6468, -0.4835, 0.8143, 0.3211, -0.4835, 0.8143, 0.3211, -0.4835, 0.8143, 0.3211, -0.8872, -0.3299, -0.3227, -0.8872, -0.3299, -0.3227, -0.8872, -0.3299, -0.3227, -0.9218, 0.1169, -0.3696, -0.9218, 0.1169, -0.3696, -0.9218, 0.1169, -0.3696, -0.8695, 0.4622, 0.1741, -0.8695, 0.4622, 0.1741, -0.8695, 0.4622, 0.1741, -0.6158, -0.6658, -0.4213, -0.6158, -0.6658, -0.4213, -0.6158, -0.6658, -0.4213, -0.8848, 0.1215, 0.4499, -0.8848, 0.1215, 0.4499, -0.8848, 0.1215, 0.4499, -0.9509, 0.0143, 0.3093, -0.9509, 0.0143, 0.3093, -0.9509, 0.0143, 0.3093, -0.3726, -0.8102, 0.4525, -0.3726, -0.8102, 0.4525, -0.3726, -0.8102, 0.4525, -0.01272, -0.07223, -0.9973, -0.01272, -0.07223, -0.9973, -0.01272, -0.07223, -0.9973, -0.2756, -0.6978, -0.6611, -0.2756, -0.6978, -0.6611, -0.2756, -0.6978, -0.6611, 0.3889, -0.8116, -0.436, 0.3889, -0.8116, -0.436, 0.3889, -0.8116, -0.436, -0.2103, 0.9761, -0.05534, -0.2103, 0.9761, -0.05534, -0.2103, 0.9761, -0.05534, 0.06154, 0.7057, 0.7058, 0.06154, 0.7057, 0.7058, 0.06154, 0.7057, 0.7058, 0.4842, -0.2856, -0.827, 0.4842, -0.2856, -0.827, 0.4842, -0.2856, -0.827, 0.5678, -0.6647, -0.4856, 0.5678, -0.6647, -0.4856, 0.5678, -0.6647, -0.4856, 0.1506, -0.7971, -0.5847, 0.1506, -0.7971, -0.5847, 0.1506, -0.7971, -0.5847, 0.02131, -0.5789, -0.8151, 0.02131, -0.5789, -0.8151, 0.02131, -0.5789, -0.8151, 0.1639, -0.4998, 0.8505, 0.1639, -0.4998, 0.8505, 0.1639, -0.4998, 0.8505, 0.2096, -0.3043, 0.9292, 0.2096, -0.3043, 0.9292, 0.2096, -0.3043, 0.9292, 0.4072, -0.6229, -0.6679, 0.4072, -0.6229, -0.6679, 0.4072, -0.6229, -0.6679, 0.7064, 0.1744, 0.686, 0.7064, 0.1744, 0.686, 0.7064, 0.1744, 0.686, 0.7358, 0.6328, 0.241, 0.7358, 0.6328, 0.241, 0.7358, 0.6328, 0.241, 0.9131, -0.101, 0.395, 0.9131, -0.101, 0.395, 0.9131, -0.101, 0.395, 0.7923, -0.1678, -0.5866, 0.7923, -0.1678, -0.5866, 0.7923, -0.1678, -0.5866, 0.8119, 0.5783, -0.07975, 0.8119, 0.5783, -0.07975, 0.8119, 0.5783, -0.07975, 0.5959, 0.6954, -0.4017, 0.5959, 0.6954, -0.4017, 0.5959, 0.6954, -0.4017, -0.5463, 0.4877, -0.681, -0.5463, 0.4877, -0.681, -0.5463, 0.4877, -0.681])] * 3)])

# ---- objects
ob_camera = bpy.data.objects.new('Camera', cam_camera)
ob_sun = bpy.data.objects.new('Sun', light_sun)
ob_hemi = bpy.data.objects.new('Hemi', light_hemi)
ob_lowpoly_tree_07 = bpy.data.objects.new('LowPoly Tree 07', me_lowpoly_tree_04_plane_012)

# ---- transforms, parenting, visibility, modifiers, constraints
ob_camera.location = (0.1844, -16.44, -0.1841)
ob_camera.rotation_euler = (1.571, -0.0, -0.0)
ob_camera.lineart.crease_threshold = 0.0
ob_sun.location = (-7.008, -4.51, 10.22)
ob_sun.rotation_euler = (0.4343, -0.5777, -0.2222)
ob_sun.lineart.crease_threshold = 0.0
ob_hemi.location = (0.07838, 4.904, -1.925)
ob_hemi.lineart.crease_threshold = 0.0
ob_lowpoly_tree_07.location = (0.0, 0.0, 0.0)
ob_lowpoly_tree_07.rotation_euler = (1.571, -0.0, 0.0)
ob_lowpoly_tree_07.scale = (1.062, 1.062, 1.062)
ob_lowpoly_tree_07.lineart.crease_threshold = 0.0

# ---- collection membership
col_collection_1.objects.link(ob_camera)
col_collection_1.objects.link(ob_sun)
col_collection_1.objects.link(ob_hemi)
col_collection_1.objects.link(ob_lowpoly_tree_07)

# ---- scene / render settings (as saved in the file)
scene.camera = ob_camera
scene.frame_start = 1; scene.frame_end = 250; scene.frame_set(1)
scene.render.engine = 'BLENDER_EEVEE_NEXT'
scene.render.resolution_x = 3000
scene.render.resolution_y = 2000
scene.render.resolution_percentage = 50
scene.render.dither_intensity = 0.0
scene.cycles.use_denoising = False
scene.cycles.samples = 128
scene.cycles.sampling_pattern = 'TABULATED_SOBOL'
scene.cycles.light_sampling_threshold = 0.0
scene.cycles.use_adaptive_sampling = False
scene.cycles.use_light_tree = False
scene.cycles.blur_glossy = 0.0
scene.cycles.sample_clamp_indirect = 0.0
scene.view_settings.view_transform = 'Standard'
bpy.context.view_layer.update()
